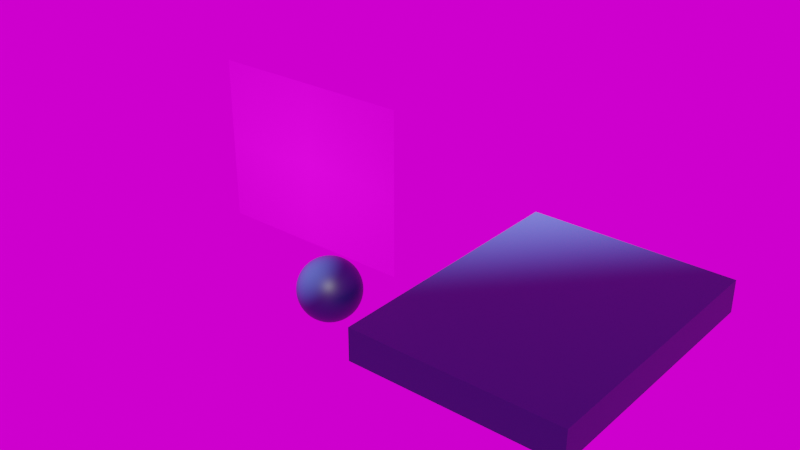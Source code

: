 # Source: 3_Gradient_Material.blend  (saved by Blender 3.5.10; exported with 4.5.12 LTS)
import bpy
from mathutils import Matrix  # noqa: F401  (used for matrix-valued properties, if any)

bpy.ops.wm.read_factory_settings(use_empty=True)
scene = bpy.context.scene
scene.name = 'Scene'

# ---- collections
col_collection = bpy.data.collections.new('Collection'); scene.collection.children.link(col_collection)

# ---- images (referenced by path relative to the original .blend; pixels are not part of the script)
import os
ASSET_DIR = os.environ.get("B2B_ASSET_DIR", "")  # directory of the original .blend (textures are referenced by path, not embedded)
HERE = os.path.dirname(os.path.abspath(__file__))  # packed textures are extracted next to this script under _unpacked/

def load_image(name, relpath, width, height, colorspace="sRGB"):
    """Load a texture the original file referenced (path relative to the .blend, or extracted next to this script)."""
    p = next((c for c in (os.path.join(HERE, relpath), os.path.join(ASSET_DIR, relpath)) if relpath and os.path.exists(c)), "")
    if p:
        img = bpy.data.images.load(p, check_existing=True)
        img.name = name
    else:  # same state as the original file: an image datablock whose file is absent (Cycles renders it pink)
        img = bpy.data.images.new(name, width, height)
        img.source = "FILE"
        img.filepath = "//" + (relpath or name)
    img.colorspace_settings.name = colorspace
    return img
img_abandoned_tank_farm_04_1k_hdr = load_image('abandoned_tank_farm_04_1k.hdr', 'abandoned_tank_farm_04_1k.hdr', 1024, 1024, 'Linear Rec.709')
img_1_gradient_material_png = load_image('1 Gradient Material.png', '1 Gradient Material.png', 1024, 1024, 'sRGB')

# ---- materials (node trees are filled in below, after node groups)
mat_gradient = bpy.data.materials.new('Gradient')
mat_1_gradient_material = bpy.data.materials.new('1 Gradient Material')
mat_1_gradient_material.surface_render_method = 'BLENDED'
mat_1_gradient_material.blend_method = 'BLEND'

# ---- node groups
ng_warmth_001 = bpy.data.node_groups.new('Warmth.001', 'ShaderNodeTree')
_s = ng_warmth_001.interface.new_socket(name='Image', in_out='OUTPUT', socket_type='NodeSocketColor')
_s = ng_warmth_001.interface.new_socket(name='Image', in_out='INPUT', socket_type='NodeSocketColor')
_s = ng_warmth_001.interface.new_socket(name='Temp', in_out='INPUT', socket_type='NodeSocketFloat')
_s.min_value = -100.0
_s.max_value = 100.0
_s = ng_warmth_001.interface.new_socket(name='Tint', in_out='INPUT', socket_type='NodeSocketFloat')
_s.min_value = -100.0
_s.max_value = 100.0
_N = ng_warmth_001.nodes; _L = ng_warmth_001.links
n0 = _N.new('NodeGroupOutput'); n0.name = 'Group Output'; n0.location = (1033, -158)
n1 = _N.new('ShaderNodeMath'); n1.name = 'Math.001'; n1.location = (407, -336)
n1.inputs[1].default_value = 1.0
n2 = _N.new('ShaderNodeSeparateXYZ'); n2.name = 'Separate XYZ'; n2.location = (408, -168)
n3 = _N.new('ShaderNodeMath'); n3.name = 'Math.002'; n3.location = (627, 85)
n3.operation = 'MULTIPLY'
n4 = _N.new('ShaderNodeMath'); n4.name = 'Math.003'; n4.location = (627, -91)
n4.operation = 'MULTIPLY'
n5 = _N.new('ShaderNodeMath'); n5.name = 'Math.004'; n5.location = (627, -240)
n5.operation = 'DIVIDE'
n6 = _N.new('ShaderNodeMath'); n6.name = 'Math.005'; n6.location = (214, -548)
n6.operation = 'DIVIDE'
n6.inputs[1].default_value = 150.0
n7 = _N.new('ShaderNodeMath'); n7.name = 'Math.006'; n7.location = (407, -529)
n7.inputs[1].default_value = 1.0
n8 = _N.new('ShaderNodeCombineXYZ'); n8.name = 'Combine XYZ'; n8.location = (808, -163)
n9 = _N.new('NodeGroupInput'); n9.name = 'Group Input'; n9.location = (-70, -478)
n10 = _N.new('ShaderNodeMath'); n10.name = 'Math'; n10.location = (214, -339)
n10.operation = 'DIVIDE'
n10.inputs[1].default_value = 150.0
_L.new(n9.outputs[1], n10.inputs[0])
_L.new(n10.outputs[0], n1.inputs[0])
_L.new(n1.outputs[0], n3.inputs[1])
_L.new(n1.outputs[0], n5.inputs[1])
_L.new(n9.outputs[2], n6.inputs[0])
_L.new(n6.outputs[0], n7.inputs[0])
_L.new(n7.outputs[0], n4.inputs[1])
_L.new(n9.outputs[0], n2.inputs[0])
_L.new(n2.outputs[0], n3.inputs[0])
_L.new(n2.outputs[1], n4.inputs[0])
_L.new(n2.outputs[2], n5.inputs[0])
_L.new(n3.outputs[0], n8.inputs[0])
_L.new(n4.outputs[0], n8.inputs[1])
_L.new(n5.outputs[0], n8.inputs[2])
_L.new(n8.outputs[0], n0.inputs[0])
n0.is_active_output = True
ng_abandoned_tank_farm_04 = bpy.data.node_groups.new('abandoned_tank_farm_04', 'ShaderNodeTree')
_s = ng_abandoned_tank_farm_04.interface.new_socket(name='Background', in_out='OUTPUT', socket_type='NodeSocketShader')
_s = ng_abandoned_tank_farm_04.interface.new_socket(name='Rotation', in_out='INPUT', socket_type='NodeSocketFloat')
_s.default_value = 17.7
_s.min_value = -1e+04
_s.max_value = 1e+04
_s = ng_abandoned_tank_farm_04.interface.new_socket(name='Strength (EVs)', in_out='INPUT', socket_type='NodeSocketFloat')
_s.min_value = -10.0
_s.max_value = 10.0
_s = ng_abandoned_tank_farm_04.interface.new_socket(name='Warmth', in_out='INPUT', socket_type='NodeSocketFloat')
_s.min_value = -100.0
_s.max_value = 100.0
_s = ng_abandoned_tank_farm_04.interface.new_socket(name='Tint', in_out='INPUT', socket_type='NodeSocketFloat')
_s.min_value = -100.0
_s.max_value = 100.0
_N = ng_abandoned_tank_farm_04.nodes; _L = ng_abandoned_tank_farm_04.links
n0 = _N.new('ShaderNodeMapping'); n0.name = 'HDRIHandler_ShaderNodeMapping'; n0.location = (-167, 154)
n1 = _N.new('ShaderNodeTexCoord'); n1.name = 'HDRIHandler_ShaderNodeTexCoord'; n1.location = (-373, 112)
n2 = _N.new('ShaderNodeCombineXYZ'); n2.name = 'Combine XYZ'; n2.location = (-371, -154)
n3 = _N.new('ShaderNodeTexEnvironment'); n3.name = 'HDRIHandler_ShaderNodeTexEnvironment'; n3.location = (53, 102)
n3.image = img_abandoned_tank_farm_04_1k_hdr
n4 = _N.new('ShaderNodeMath'); n4.name = 'Math'; n4.location = (-592, -106)
n4.operation = 'MULTIPLY'
n4.inputs[1].default_value = 0.01745
n5 = _N.new('ShaderNodeBackground'); n5.name = 'HDRIHandler_ShaderNodeBackground'; n5.location = (576, 84)
n6 = _N.new('NodeGroupOutput'); n6.name = 'Group Output'; n6.location = (766, 0)
n7 = _N.new('NodeGroupInput'); n7.name = 'Group Input'; n7.location = (-812, 0)
n8 = _N.new('ShaderNodeGroup'); n8.name = 'Group'; n8.location = (360, 100)
n8.node_tree = ng_warmth_001
n9 = _N.new('ShaderNodeMath'); n9.name = 'Math.001'; n9.location = (360, -100)
n9.operation = 'POWER'
n9.inputs[0].default_value = 2.0
_L.new(n5.outputs[0], n6.inputs[0])
_L.new(n1.outputs[0], n0.inputs[0])
_L.new(n0.outputs[0], n3.inputs[0])
_L.new(n8.outputs[0], n5.inputs[0])
_L.new(n2.outputs[0], n0.inputs[2])
_L.new(n4.outputs[0], n2.inputs[2])
_L.new(n9.outputs[0], n5.inputs[1])
_L.new(n7.outputs[0], n4.inputs[0])
_L.new(n3.outputs[0], n8.inputs[0])
_L.new(n7.outputs[2], n8.inputs[1])
_L.new(n7.outputs[3], n8.inputs[2])
_L.new(n7.outputs[1], n9.inputs[1])
n6.is_active_output = True

# ---- material node trees
mat_gradient.use_nodes = True; mat_gradient.node_tree.nodes.clear()
_N = mat_gradient.node_tree.nodes; _L = mat_gradient.node_tree.links
n0 = _N.new('ShaderNodeBsdfPrincipled'); n0.name = 'Principled BSDF'; n0.location = (10, 300)
n0.distribution = 'GGX'
n0.subsurface_method = 'RANDOM_WALK_SKIN'
n0.inputs[3].default_value = 1.45
n0.inputs[27].default_value = (0.0, 0.0, 0.0, 1.0)
n0.inputs[28].default_value = 1.0
n1 = _N.new('ShaderNodeOutputMaterial'); n1.name = 'Material Output'; n1.location = (300, 300)
n2 = _N.new('ShaderNodeTexCoord'); n2.name = 'Texture Coordinate'; n2.location = (-923, 159)
n3 = _N.new('ShaderNodeTexGradient'); n3.name = 'Gradient Texture'; n3.location = (-563, 199)
n4 = _N.new('ShaderNodeMapping'); n4.name = 'Mapping'; n4.location = (-743, 159)
n4.inputs[1].default_value = (-0.2, 0.1, 0.0)
n4.inputs[2].default_value = (2.281, 2.449, 0.562)
n5 = _N.new('ShaderNodeValToRGB'); n5.name = 'ColorRamp'; n5.location = (-346, 230)
n5.color_ramp.interpolation = 'EASE'
while len(n5.color_ramp.elements) > 1: n5.color_ramp.elements.remove(n5.color_ramp.elements[-1])
n5.color_ramp.elements[0].position = 0.0; n5.color_ramp.elements[0].color = (0.002389, 0.001216, 0.04751, 1.0)
_e = n5.color_ramp.elements.new(0.8668); _e.color = (0.104, 0.442, 1.0, 1.0)
_L.new(n0.outputs[0], n1.inputs[0])
_L.new(n4.outputs[0], n3.inputs[0])
_L.new(n2.outputs[0], n4.inputs[0])
_L.new(n3.outputs[0], n5.inputs[0])
_L.new(n5.outputs[0], n0.inputs[0])
n1.is_active_output = True
mat_1_gradient_material.use_nodes = True; mat_1_gradient_material.node_tree.nodes.clear()
_N = mat_1_gradient_material.node_tree.nodes; _L = mat_1_gradient_material.node_tree.links
n0 = _N.new('ShaderNodeOutputMaterial'); n0.name = 'Material Output'; n0.location = (300, 300)
n1 = _N.new('ShaderNodeTexImage'); n1.name = 'Image Texture'; n1.location = (-200, 300)
n1.image = img_1_gradient_material_png
n1.extension = 'CLIP'
n2 = _N.new('ShaderNodeBsdfPrincipled'); n2.name = 'Principled BSDF'; n2.location = (0, 300)
n2.distribution = 'GGX'
n2.subsurface_method = 'RANDOM_WALK_SKIN'
n2.inputs[3].default_value = 1.45
n2.inputs[27].default_value = (0.0, 0.0, 0.0, 1.0)
n2.inputs[28].default_value = 1.0
_L.new(n1.outputs[0], n2.inputs[0])
_L.new(n1.outputs[1], n2.inputs[4])
_L.new(n2.outputs[0], n0.inputs[0])
n0.is_active_output = True

# ---- world
world_abandoned_tank_farm_04 = bpy.data.worlds.new('abandoned_tank_farm_04'); scene.world = world_abandoned_tank_farm_04
world_abandoned_tank_farm_04.use_nodes = True; world_abandoned_tank_farm_04.node_tree.nodes.clear()
_N = world_abandoned_tank_farm_04.node_tree.nodes; _L = world_abandoned_tank_farm_04.node_tree.links
n0 = _N.new('ShaderNodeOutputWorld'); n0.name = 'World Output'; n0.location = (300, 300)
n1 = _N.new('ShaderNodeGroup'); n1.name = 'Group'; n1.location = (44, 313)
n1.width = 163
n1.node_tree = ng_abandoned_tank_farm_04
n1.inputs[0].default_value = 0.0
n1.inputs[1].default_value = 0.0
n1.inputs[2].default_value = 0.0
n1.inputs[3].default_value = 0.0
_L.new(n1.outputs[0], n0.inputs[0])
n0.is_active_output = True
world_abandoned_tank_farm_04.color = (0.05088, 0.05088, 0.05088)
world_abandoned_tank_farm_04.use_sun_shadow = False
world_abandoned_tank_farm_04.sun_shadow_jitter_overblur = 0.0

# ---- meshes
me_cube = bpy.data.meshes.new('Cube')
me_cube.from_pydata([(-2.108, -2.108, -2.108), (-2.108, -2.108, 2.108), (-2.108, 2.108, -2.108), (-2.108, 2.108, 2.108), (2.108, -2.108, -2.108), (2.108, -2.108, 2.108), (2.108, 2.108, -2.108), (2.108, 2.108, 2.108), (-2.581, -4.568e-13, -2.581), (-2.581, -2.581, 3.774e-12), (-2.581, -4.942e-13, 2.581), (-2.581, 2.581, 3.819e-12), (-1.318e-12, 2.581, -2.581), (-1.438e-12, 2.581, 2.581), (2.581, 2.581, 3.714e-12), (2.581, -3.931e-13, -2.581), (2.581, -4.119e-13, 2.581), (2.581, -2.581, 3.774e-12), (-9.585e-13, -2.581, -2.581), (-1.438e-12, -2.581, 2.581), (-1.438e-12, -4.68e-13, 3.651), (-1.318e-12, -4.418e-13, -3.651), (-1.318e-12, -3.651, 3.699e-12), (3.651, -4.044e-13, 3.669e-12), (-1.558e-12, 3.651, 3.669e-12), (-3.651, -5.279e-13, 3.789e-12), (-2.46, -1.106, -2.46), (-2.46, -2.46, 1.106), (-2.46, 1.106, 2.46), (-2.46, 2.46, -1.106), (-1.106, 2.46, -2.46), (1.106, 2.46, 2.46), (2.46, 2.46, -1.106), (2.46, 1.106, -2.46), (2.46, -1.106, 2.46), (2.46, -2.46, -1.106), (1.106, -2.46, -2.46), (-1.106, -2.46, 2.46), (-2.46, 1.106, -2.46), (-2.46, -2.46, -1.106), (-2.46, -1.106, 2.46), (-2.46, 2.46, 1.106), (1.106, 2.46, -2.46), (-1.106, 2.46, 2.46), (2.46, 2.46, 1.106), (2.46, -1.106, -2.46), (2.46, 1.106, 2.46), (2.46, -2.46, 1.106), (-1.106, -2.46, -2.46), (1.106, -2.46, 2.46), (-3.658e-08, -1.397, 3.373), (-3.569e-08, 1.397, 3.373), (1.397, -1.783e-08, 3.373), (-1.397, -2.052e-08, 3.373), (-3.659e-08, -1.397, -3.373), (-3.48e-08, 1.397, -3.373), (-1.397, -2.321e-08, -3.373), (1.397, -1.692e-08, -3.373), (-1.397, -3.373, 1.776e-09), (1.397, -3.373, 4.47e-09), (-3.837e-08, -3.373, -1.397), (-3.747e-08, -3.373, 1.397), (3.373, -1.397, 3.584e-09), (3.373, 1.397, 8.898e-10), (3.373, -1.072e-08, -1.397), (3.373, -1.251e-08, 1.397), (1.397, 3.373, 3.744e-12), (-1.397, 3.373, 3.669e-12), (-3.746e-08, 3.373, -1.397), (-3.746e-08, 3.373, 1.397), (-3.373, 1.397, 3.789e-12), (-3.373, -1.397, 3.744e-12), (-3.373, -2.321e-08, -1.397), (-3.373, -2.141e-08, 1.397), (-3.128, -1.319, 1.342), (-3.128, -1.319, -1.342), (-3.128, 1.319, -1.342), (-1.319, 3.128, 1.342), (-1.319, 3.128, -1.342), (1.319, 3.128, -1.342), (3.128, 1.319, 1.342), (3.128, 1.319, -1.342), (3.128, -1.319, -1.342), (1.319, -3.128, 1.342), (1.319, -3.128, -1.342), (-1.319, -3.128, -1.342), (1.342, 1.319, -3.128), (-1.342, 1.319, -3.128), (-1.342, -1.319, -3.128), (-1.342, 1.319, 3.128), (1.342, 1.319, 3.128), (1.342, -1.319, 3.128), (-1.342, -1.319, 3.128), (1.342, -1.319, -3.128), (-1.319, -3.128, 1.342), (3.128, -1.319, 1.342), (1.319, 3.128, 1.342), (-3.128, 1.319, 1.342), (-2.311, -1.626, -2.311), (-2.311, -2.311, 1.626), (-2.311, 1.626, 2.311), (-2.311, 2.311, -1.626), (-1.626, 2.311, -2.311), (1.626, 2.311, 2.311), (2.311, 2.311, -1.626), (2.311, 1.626, -2.311), (2.311, -1.626, 2.311), (2.311, -2.311, -1.626), (1.626, -2.311, -2.311), (-1.626, -2.311, 2.311), (-2.551, 0.5595, -2.551), (-2.551, -2.551, -0.5595), (-2.551, -0.5595, 2.551), (-2.551, 2.551, 0.5595), (0.5595, 2.551, -2.551), (-0.5595, 2.551, 2.551), (2.551, 2.551, 0.5595), (2.551, -0.5595, -2.551), (2.551, 0.5595, 2.551), (2.551, -2.551, 0.5595), (-0.5595, -2.551, -2.551), (0.5595, -2.551, 2.551), (-1.6e-08, -2.028, 3.035), (-1.16e-08, 0.7122, 3.581), (2.028, -1.27e-08, 3.035), (-0.7122, -1.526e-08, 3.581), (-1.593e-08, -2.028, -3.035), (-1.096e-08, 0.7122, -3.581), (-2.028, -1.677e-08, -3.035), (0.7122, -1.065e-08, -3.581), (-2.028, -3.035, -9.911e-09), (0.7122, -3.581, -7.077e-09), (-1.64e-08, -3.035, -2.028), (-1.205e-08, -3.581, 0.7122), (3.035, -2.028, -1.355e-08), (3.581, 0.7122, -2.491e-09), (3.035, -8.193e-09, -2.028), (3.581, -1.08e-08, 0.7122), (2.028, 3.035, -2.034e-10), (-0.7122, 3.581, -9.534e-09), (-1.018e-08, 3.035, -2.028), (-1.087e-08, 3.581, 0.7122), (-3.035, 2.028, -8.785e-09), (-3.581, -0.7122, -1.094e-08), (-3.035, -1.658e-08, -2.028), (-3.581, -1.39e-08, 0.7122), (-2.551, -0.5595, -2.551), (-2.551, -2.551, 0.5595), (-2.551, 0.5595, 2.551), (-2.551, 2.551, -0.5595), (-0.5595, 2.551, -2.551), (0.5595, 2.551, 2.551), (2.551, 2.551, -0.5595), (2.551, 0.5595, -2.551), (2.551, -0.5595, 2.551), (2.551, -2.551, -0.5595), (0.5595, -2.551, -2.551), (-0.5595, -2.551, 2.551), (-2.311, 1.626, -2.311), (-2.311, -2.311, -1.626), (-2.311, -1.626, 2.311), (-2.311, 2.311, 1.626), (1.626, 2.311, -2.311), (-1.626, 2.311, 2.311), (2.311, 2.311, 1.626), (2.311, -1.626, -2.311), (2.311, 1.626, 2.311), (2.311, -2.311, 1.626), (-1.626, -2.311, -2.311), (1.626, -2.311, 2.311), (-1.733e-08, -0.7122, 3.581), (-5.604e-09, 2.028, 3.035), (0.7122, -1.051e-08, 3.581), (-2.028, -1.837e-08, 3.035), (-1.561e-08, -0.7122, -3.581), (-6.785e-09, 2.028, -3.035), (-0.7122, -1.669e-08, -3.581), (2.028, -8.258e-09, -3.035), (-0.7122, -3.581, -8.085e-09), (2.028, -3.035, -1.235e-08), (-1.48e-08, -3.581, -0.7122), (-1.213e-08, -3.035, 2.028), (3.581, -0.7122, -6.939e-09), (3.035, 2.028, 1.752e-09), (3.581, -9.902e-09, -0.7122), (3.035, -1.213e-08, 2.028), (0.7122, 3.581, -6.465e-09), (-2.028, 3.035, -9.163e-09), (-1.308e-08, 3.581, -0.7122), (-6.459e-09, 3.035, 2.028), (-3.581, 0.7122, -9.914e-09), (-3.035, -2.028, -1.117e-08), (-3.581, -1.616e-08, -0.7122), (-3.035, -1.56e-08, 2.028), (-3.307, -0.6712, 1.393), (-2.843, -1.923, 1.245), (-3.309, -1.382, 0.6832), (-2.841, -1.233, 1.933), (-3.307, -0.6712, -1.393), (-2.843, -1.923, -1.245), (-2.841, -1.233, -1.933), (-3.309, -1.382, -0.6832), (-2.843, 1.923, -1.245), (-3.307, 0.6712, -1.393), (-2.841, 1.233, -1.933), (-3.309, 1.382, -0.6832), (-0.6712, 3.307, 1.393), (-1.923, 2.843, 1.245), (-1.382, 3.309, 0.6832), (-1.233, 2.841, 1.933), (-0.6712, 3.307, -1.393), (-1.923, 2.843, -1.245), (-1.233, 2.841, -1.933), (-1.382, 3.309, -0.6832), (1.923, 2.843, -1.245), (0.6712, 3.307, -1.393), (1.233, 2.841, -1.933), (1.382, 3.309, -0.6832), (3.307, 0.6712, 1.393), (2.843, 1.923, 1.245), (3.309, 1.382, 0.6832), (2.841, 1.233, 1.933), (3.307, 0.6712, -1.393), (2.843, 1.923, -1.245), (2.841, 1.233, -1.933), (3.309, 1.382, -0.6832), (2.843, -1.923, -1.245), (3.307, -0.6712, -1.393), (2.841, -1.233, -1.933), (3.309, -1.382, -0.6832), (0.6712, -3.307, 1.393), (1.923, -2.843, 1.245), (1.382, -3.309, 0.6832), (1.233, -2.841, 1.933), (0.6712, -3.307, -1.393), (1.923, -2.843, -1.245), (1.233, -2.841, -1.933), (1.382, -3.309, -0.6832), (-1.923, -2.843, -1.245), (-0.6712, -3.307, -1.393), (-1.233, -2.841, -1.933), (-1.382, -3.309, -0.6832), (1.393, 0.6712, -3.307), (1.245, 1.923, -2.843), (0.6832, 1.382, -3.309), (1.933, 1.233, -2.841), (-1.393, 0.6712, -3.307), (-1.245, 1.923, -2.843), (-1.933, 1.233, -2.841), (-0.6832, 1.382, -3.309), (-1.245, -1.923, -2.843), (-1.393, -0.6712, -3.307), (-1.933, -1.233, -2.841), (-0.6832, -1.382, -3.309), (-1.393, 0.6712, 3.307), (-1.245, 1.923, 2.843), (-0.6832, 1.382, 3.309), (-1.933, 1.233, 2.841), (1.393, 0.6712, 3.307), (1.245, 1.923, 2.843), (1.933, 1.233, 2.841), (0.6832, 1.382, 3.309), (1.245, -1.923, 2.843), (1.393, -0.6712, 3.307), (1.933, -1.233, 2.841), (0.6832, -1.382, 3.309), (-1.245, -1.923, 2.843), (-1.393, -0.6712, 3.307), (-0.6832, -1.382, 3.309), (-1.933, -1.233, 2.841), (1.245, -1.923, -2.843), (1.393, -0.6712, -3.307), (0.6832, -1.382, -3.309), (1.933, -1.233, -2.841), (-1.923, -2.843, 1.245), (-0.6712, -3.307, 1.393), (-1.382, -3.309, 0.6832), (-1.233, -2.841, 1.933), (2.843, -1.923, 1.245), (3.307, -0.6712, 1.393), (3.309, -1.382, 0.6832), (2.841, -1.233, 1.933), (1.923, 2.843, 1.245), (0.6712, 3.307, 1.393), (1.382, 3.309, 0.6832), (1.233, 2.841, 1.933), (-2.843, 1.923, 1.245), (-3.307, 0.6712, 1.393), (-3.309, 1.382, 0.6832), (-2.841, 1.233, 1.933), (-2.983, 0.6256, 2.01), (-3.511, 0.7042, 0.7107), (-2.985, 2.004, 0.6329), (0.6256, 2.983, 2.01), (0.7042, 3.511, 0.7107), (2.004, 2.985, 0.6329), (2.983, -0.6256, 2.01), (3.511, -0.7042, 0.7107), (2.985, -2.004, 0.6329), (-0.6256, -2.983, 2.01), (-0.7042, -3.511, 0.7107), (-2.004, -2.985, 0.6329), (2.01, -0.6256, -2.983), (0.7107, -0.7042, -3.511), (0.6329, -2.004, -2.985), (-2.01, -0.6256, 2.983), (-0.7107, -0.7042, 3.511), (-0.6329, -2.004, 2.985), (0.7107, -0.7042, 3.511), (2.01, -0.6256, 2.983), (1.806, -1.798, 2.614), (0.6329, 2.004, 2.985), (1.806, 1.798, 2.614), (2.01, 0.6256, 2.983), (-1.806, 1.798, 2.614), (-0.6329, 2.004, 2.985), (-0.7107, 0.7042, 3.511), (-0.7107, -0.7042, -3.511), (-2.01, -0.6256, -2.983), (-1.806, -1.798, -2.614), (-0.6329, 2.004, -2.985), (-1.806, 1.798, -2.614), (-2.01, 0.6256, -2.983), (1.806, 1.798, -2.614), (0.6329, 2.004, -2.985), (0.7107, 0.7042, -3.511), (-0.7042, -3.511, -0.7107), (-0.6256, -2.983, -2.01), (-1.798, -2.614, -1.806), (2.004, -2.985, -0.6329), (1.798, -2.614, -1.806), (0.6256, -2.983, -2.01), (1.798, -2.614, 1.806), (2.004, -2.985, 0.6329), (0.7042, -3.511, 0.7107), (3.511, -0.7042, -0.7107), (2.983, -0.6256, -2.01), (2.614, -1.798, -1.806), (2.985, 2.004, -0.6329), (2.614, 1.798, -1.806), (2.983, 0.6256, -2.01), (2.614, 1.798, 1.806), (2.985, 2.004, 0.6329), (3.511, 0.7042, 0.7107), (0.7042, 3.511, -0.7107), (0.6256, 2.983, -2.01), (1.798, 2.614, -1.806), (-2.004, 2.985, -0.6329), (-1.798, 2.614, -1.806), (-0.6256, 2.983, -2.01), (-1.798, 2.614, 1.806), (-2.004, 2.985, 0.6329), (-0.7042, 3.511, 0.7107), (-3.511, 0.7042, -0.7107), (-2.983, 0.6256, -2.01), (-2.614, 1.798, -1.806), (-2.985, -2.004, -0.6329), (-2.614, -1.798, -1.806), (-2.983, -0.6256, -2.01), (-2.614, -1.798, 1.806), (-2.985, -2.004, 0.6329), (-3.511, -0.7042, 0.7107), (-2.983, -0.6256, 2.01), (-3.511, -0.7042, -0.7107), (-2.985, 2.004, -0.6329), (-0.6256, 2.983, 2.01), (-0.7042, 3.511, -0.7107), (2.004, 2.985, -0.6329), (2.983, 0.6256, 2.01), (3.511, 0.7042, -0.7107), (2.985, -2.004, -0.6329), (0.6256, -2.983, 2.01), (0.7042, -3.511, -0.7107), (-2.004, -2.985, -0.6329), (2.01, 0.6256, -2.983), (-0.7107, 0.7042, -3.511), (-0.6329, -2.004, -2.985), (-2.01, 0.6256, 2.983), (0.7107, 0.7042, 3.511), (0.6329, -2.004, 2.985), (-1.806, -1.798, 2.614), (1.806, -1.798, -2.614), (-1.798, -2.614, 1.806), (2.614, -1.798, 1.806), (1.798, 2.614, 1.806), (-2.614, 1.798, 1.806), (-2.216, -1.872, -2.216), (-2.216, -2.216, 1.872), (-2.216, 1.872, 2.216), (-2.216, 2.216, -1.872), (-1.872, 2.216, -2.216), (1.872, 2.216, 2.216), (2.216, 2.216, -1.872), (2.216, 1.872, -2.216), (2.216, -1.872, 2.216), (2.216, -2.216, -1.872), (1.872, -2.216, -2.216), (-1.872, -2.216, 2.216), (-2.574, 0.2806, -2.574), (-2.574, -2.574, -0.2806), (-2.574, -0.2806, 2.574), (-2.574, 2.574, 0.2806), (0.2806, 2.574, -2.574), (-0.2806, 2.574, 2.574), (2.574, 2.574, 0.2806), (2.574, -0.2806, -2.574), (2.574, 0.2806, 2.574), (2.574, -2.574, 0.2806), (-0.2806, -2.574, -2.574), (0.2806, -2.574, 2.574), (-6.991e-09, -2.316, 2.822), (-4.773e-10, 0.3578, 3.633), (2.316, -7.448e-09, 2.822), (-0.3578, -6.891e-09, 3.633), (-4.954e-09, -2.316, -2.822), (-2.758e-09, 0.3578, -3.633), (-2.316, -8.044e-09, -2.822), (0.3578, -5.149e-09, -3.633), (-2.316, -2.822, -2.355e-09), (0.3578, -3.633, -4.177e-09), (-5.173e-09, -2.822, -2.316), (-4.23e-09, -3.633, 0.3578), (2.822, -2.316, -7.781e-09), (3.633, 0.3578, -4.747e-09), (2.822, -3.025e-09, -2.316), (3.633, -6.036e-09, 0.3578), (2.316, 2.822, 1.349e-09), (-0.3578, 3.633, -7.885e-09), (-1.877e-09, 2.822, -2.316), (-1.756e-09, 3.633, 0.3578), (-2.822, 2.316, -5.597e-09), (-3.633, -0.3578, -9.693e-09), (-2.822, -7.73e-09, -2.316), (-3.633, -5.313e-09, 0.3578), (-2.513, -0.8351, -2.513), (-2.513, -2.513, 0.8351), (-2.513, 0.8351, 2.513), (-2.513, 2.513, -0.8351), (-0.8351, 2.513, -2.513), (0.8351, 2.513, 2.513), (2.513, 2.513, -0.8351), (2.513, 0.8351, -2.513), (2.513, -0.8351, 2.513), (2.513, -2.513, -0.8351), (0.8351, -2.513, -2.513), (-0.8351, -2.513, 2.513), (-2.393, 1.37, -2.393), (-2.393, -2.393, -1.37), (-2.393, -1.37, 2.393), (-2.393, 2.393, 1.37), (1.37, 2.393, -2.393), (-1.37, 2.393, 2.393), (2.393, 2.393, 1.37), (2.393, -1.37, -2.393), (2.393, 1.37, 2.393), (2.393, -2.393, 1.37), (-1.37, -2.393, -2.393), (1.37, -2.393, 2.393), (-2.342e-08, -1.06, 3.494), (-1.687e-08, 1.721, 3.22), (1.06, -1.392e-08, 3.494), (-1.721, -1.692e-08, 3.22), (-2.097e-08, -1.06, -3.494), (-2.07e-08, 1.721, -3.22), (-1.06, -1.786e-08, -3.494), (1.721, -1.376e-08, -3.22), (-1.06, -3.494, -1.258e-09), (1.721, -3.22, -4.026e-09), (-2.322e-08, -3.494, -1.06), (-2.417e-08, -3.22, 1.721), (3.494, -1.06, -2.522e-09), (3.22, 1.721, -1.306e-09), (3.494, -9.508e-09, -1.06), (3.22, -1.251e-08, 1.721), (1.06, 3.494, -1.189e-09), (-1.721, 3.22, -8.932e-09), (-2.429e-08, 3.494, -1.06), (-1.926e-08, 3.22, 1.721), (-3.494, 1.06, -7.878e-09), (-3.22, -1.721, -7.503e-09), (-3.494, -1.798e-08, -1.06), (-3.22, -1.928e-08, 1.721), (-3.354, -0.337, 1.401), (-2.998, -1.628, 1.299), (-3.356, -1.396, 0.3431), (-2.997, -1.281, 1.644), (-3.354, -0.337, -1.401), (-2.998, -1.628, -1.299), (-2.662, -1.174, -2.206), (-3.233, -1.357, -1.017), (-2.663, 2.201, -1.18), (-3.232, 0.9995, -1.373), (-2.662, 1.174, -2.206), (-3.233, 1.357, -1.017), (-0.337, 3.354, 1.401), (-1.628, 2.998, 1.299), (-1.396, 3.356, 0.3431), (-1.281, 2.997, 1.644), (-0.337, 3.354, -1.401), (-1.628, 2.998, -1.299), (-1.174, 2.662, -2.206), (-1.357, 3.233, -1.017), (2.201, 2.663, -1.18), (0.9995, 3.232, -1.373), (1.174, 2.662, -2.206), (1.357, 3.233, -1.017), (3.354, 0.337, 1.401), (2.998, 1.628, 1.299), (3.356, 1.396, 0.3431), (2.997, 1.281, 1.644), (3.354, 0.337, -1.401), (2.998, 1.628, -1.299), (2.662, 1.174, -2.206), (3.233, 1.357, -1.017), (2.663, -2.201, -1.18), (3.232, -0.9995, -1.373), (2.662, -1.174, -2.206), (3.233, -1.357, -1.017), (0.337, -3.354, 1.401), (1.628, -2.998, 1.299), (1.396, -3.356, 0.3431), (1.281, -2.997, 1.644), (0.337, -3.354, -1.401), (1.628, -2.998, -1.299), (1.174, -2.662, -2.206), (1.357, -3.233, -1.017), (-2.201, -2.663, -1.18), (-0.9995, -3.232, -1.373), (-1.174, -2.662, -2.206), (-1.357, -3.233, -1.017), (1.401, 0.337, -3.354), (1.299, 1.628, -2.998), (0.3431, 1.396, -3.356), (1.644, 1.281, -2.997), (-1.401, 0.337, -3.354), (-1.299, 1.628, -2.998), (-2.206, 1.174, -2.662), (-1.017, 1.357, -3.233), (-1.18, -2.201, -2.663), (-1.373, -0.9995, -3.232), (-2.206, -1.174, -2.662), (-1.017, -1.357, -3.233), (-1.401, 0.337, 3.354), (-1.299, 1.628, 2.998), (-0.3431, 1.396, 3.356), (-1.644, 1.281, 2.997), (1.401, 0.337, 3.354), (1.299, 1.628, 2.998), (2.206, 1.174, 2.662), (1.017, 1.357, 3.233), (1.18, -2.201, 2.663), (1.373, -0.9995, 3.232), (2.206, -1.174, 2.662), (1.017, -1.357, 3.233), (-1.18, -2.201, 2.663), (-1.373, -0.9995, 3.232), (-0.3431, -1.396, 3.356), (-1.644, -1.281, 2.997), (1.18, -2.201, -2.663), (1.373, -0.9995, -3.232), (0.3431, -1.396, -3.356), (1.644, -1.281, -2.997), (-2.201, -2.663, 1.18), (-0.9995, -3.232, 1.373), (-1.396, -3.356, 0.3431), (-1.281, -2.997, 1.644), (2.663, -2.201, 1.18), (3.232, -0.9995, 1.373), (3.356, -1.396, 0.3431), (2.997, -1.281, 1.644), (2.201, 2.663, 1.18), (0.9995, 3.232, 1.373), (1.396, 3.356, 0.3431), (1.281, 2.997, 1.644), (-2.663, 2.201, 1.18), (-3.232, 0.9995, 1.373), (-3.356, 1.396, 0.3431), (-2.997, 1.281, 1.644), (-2.393, -1.37, -2.393), (-2.393, -2.393, 1.37), (-2.393, 1.37, 2.393), (-2.393, 2.393, -1.37), (-1.37, 2.393, -2.393), (1.37, 2.393, 2.393), (2.393, 2.393, -1.37), (2.393, 1.37, -2.393), (2.393, -1.37, 2.393), (2.393, -2.393, -1.37), (1.37, -2.393, -2.393), (-1.37, -2.393, 2.393), (-2.513, 0.8351, -2.513), (-2.513, -2.513, -0.8351), (-2.513, -0.8351, 2.513), (-2.513, 2.513, 0.8351), (0.8351, 2.513, -2.513), (-0.8351, 2.513, 2.513), (2.513, 2.513, 0.8351), (2.513, -0.8351, -2.513), (2.513, 0.8351, 2.513), (2.513, -2.513, 0.8351), (-0.8351, -2.513, -2.513), (0.8351, -2.513, 2.513), (-2.463e-08, -1.721, 3.22), (-2.014e-08, 1.06, 3.494), (1.721, -1.536e-08, 3.22), (-1.06, -1.57e-08, 3.494), (-2.267e-08, -1.721, -3.22), (-2.319e-08, 1.06, -3.494), (-1.721, -1.921e-08, -3.22), (1.06, -1.538e-08, -3.494), (-1.721, -3.22, -8.41e-10), (1.06, -3.494, -1.573e-09), (-2.442e-08, -3.22, -1.721), (-2.361e-08, -3.494, 1.06), (3.22, -1.721, -5.363e-09), (3.494, 1.06, -3.747e-09), (3.22, -8.522e-09, -1.721), (3.494, -1.185e-08, 1.06), (1.721, 3.22, 2.689e-09), (-1.06, 3.494, -8.126e-09), (-2.205e-08, 3.22, -1.721), (-2.079e-08, 3.494, 1.06), (-3.22, 1.721, -5.099e-09), (-3.494, -1.06, -8.271e-09), (-3.22, -1.91e-08, -1.721), (-3.494, -1.758e-08, 1.06), (-2.574, -0.2806, -2.574), (-2.574, -2.574, 0.2806), (-2.574, 0.2806, 2.574), (-2.574, 2.574, -0.2806), (-0.2806, 2.574, -2.574), (0.2806, 2.574, 2.574), (2.574, 2.574, -0.2806), (2.574, 0.2806, -2.574), (2.574, -0.2806, 2.574), (2.574, -2.574, -0.2806), (0.2806, -2.574, -2.574), (-0.2806, -2.574, 2.574), (-2.216, 1.872, -2.216), (-2.216, -2.216, -1.872), (-2.216, -1.872, 2.216), (-2.216, 2.216, 1.872), (1.872, 2.216, -2.216), (-1.872, 2.216, 2.216), (2.216, 2.216, 1.872), (2.216, -1.872, -2.216), (2.216, 1.872, 2.216), (2.216, -2.216, 1.872), (-1.872, -2.216, -2.216), (1.872, -2.216, 2.216), (-3.07e-09, -0.3578, 3.633), (2.494e-09, 2.316, 2.822), (0.3578, -5.213e-09, 3.633), (-2.316, -7.819e-09, 2.822), (-2.465e-09, -0.3578, -3.633), (-7.462e-10, 2.316, -2.822), (-0.3578, -6.227e-09, -3.633), (2.316, -3.638e-09, -2.822), (-0.3578, -3.633, -3.794e-09), (2.316, -2.822, -7.006e-09), (-4.505e-09, -3.633, -0.3578), (-5.45e-09, -2.822, 2.316), (3.633, -0.3578, -6.169e-09), (2.822, 2.316, -2.954e-10), (3.633, -4.995e-09, -0.3578), (2.822, -7.13e-09, 2.316), (0.3578, 3.633, -4.239e-09), (-2.316, 2.822, -8.561e-09), (-4.421e-09, 3.633, -0.3578), (9.687e-10, 2.822, 2.316), (-3.633, 0.3578, -9.646e-09), (-2.822, -2.316, -5.784e-09), (-3.633, -5.684e-09, -0.3578), (-2.822, -7.963e-09, 2.316), (-3.232, -0.9995, 1.373), (-2.663, -2.201, 1.18), (-3.233, -1.357, 1.017), (-2.662, -1.174, 2.206), (-3.232, -0.9995, -1.373), (-2.663, -2.201, -1.18), (-2.997, -1.281, -1.644), (-3.356, -1.396, -0.3431), (-2.998, 1.628, -1.299), (-3.354, 0.337, -1.401), (-2.997, 1.281, -1.644), (-3.356, 1.396, -0.3431), (-0.9995, 3.232, 1.373), (-2.201, 2.663, 1.18), (-1.357, 3.233, 1.017), (-1.174, 2.662, 2.206), (-0.9995, 3.232, -1.373), (-2.201, 2.663, -1.18), (-1.281, 2.997, -1.644), (-1.396, 3.356, -0.3431), (1.628, 2.998, -1.299), (0.337, 3.354, -1.401), (1.281, 2.997, -1.644), (1.396, 3.356, -0.3431), (3.232, 0.9995, 1.373), (2.663, 2.201, 1.18), (3.233, 1.357, 1.017), (2.662, 1.174, 2.206), (3.232, 0.9995, -1.373), (2.663, 2.201, -1.18), (2.997, 1.281, -1.644), (3.356, 1.396, -0.3431), (2.998, -1.628, -1.299), (3.354, -0.337, -1.401), (2.997, -1.281, -1.644), (3.356, -1.396, -0.3431), (0.9995, -3.232, 1.373), (2.201, -2.663, 1.18), (1.357, -3.233, 1.017), (1.174, -2.662, 2.206), (0.9995, -3.232, -1.373), (2.201, -2.663, -1.18), (1.281, -2.997, -1.644), (1.396, -3.356, -0.3431), (-1.628, -2.998, -1.299), (-0.337, -3.354, -1.401), (-1.281, -2.997, -1.644), (-1.396, -3.356, -0.3431), (1.373, 0.9995, -3.232), (1.18, 2.201, -2.663), (1.017, 1.357, -3.233), (2.206, 1.174, -2.662), (-1.373, 0.9995, -3.232), (-1.18, 2.201, -2.663), (-1.644, 1.281, -2.997), (-0.3431, 1.396, -3.356), (-1.299, -1.628, -2.998), (-1.401, -0.337, -3.354), (-1.644, -1.281, -2.997), (-0.3431, -1.396, -3.356), (-1.373, 0.9995, 3.232), (-1.18, 2.201, 2.663), (-1.017, 1.357, 3.233), (-2.206, 1.174, 2.662), (1.373, 0.9995, 3.232), (1.18, 2.201, 2.663), (1.644, 1.281, 2.997), (0.3431, 1.396, 3.356), (1.299, -1.628, 2.998), (1.401, -0.337, 3.354), (1.644, -1.281, 2.997), (0.3431, -1.396, 3.356), (-1.299, -1.628, 2.998), (-1.401, -0.337, 3.354), (-1.017, -1.357, 3.233), (-2.206, -1.174, 2.662), (1.299, -1.628, -2.998), (1.401, -0.337, -3.354), (1.017, -1.357, -3.233), (2.206, -1.174, -2.662), (-1.628, -2.998, 1.299), (-0.337, -3.354, 1.401), (-1.357, -3.233, 1.017), (-1.174, -2.662, 2.206), (2.998, -1.628, 1.299), (3.354, -0.337, 1.401), (3.233, -1.357, 1.017), (2.662, -1.174, 2.206), (1.628, 2.998, 1.299), (0.337, 3.354, 1.401), (1.357, 3.233, 1.017), (1.174, 2.662, 2.206), (-2.998, 1.628, 1.299), (-3.354, 0.337, 1.401), (-3.233, 1.357, 1.017), (-2.662, 1.174, 2.206), (-2.923, 0.9326, 1.979), (-3.02, 0.314, 2.027), (-3.159, 0.6514, 1.709), (-2.779, 0.5953, 2.291), (-3.426, 1.048, 0.7002), (-3.563, 0.3538, 0.7148), (-3.563, 0.7116, 0.357), (-3.425, 0.691, 1.057), (-2.781, 2.288, 0.599), (-3.162, 1.701, 0.6611), (-3.022, 2.024, 0.3177), (-2.925, 1.971, 0.9425), (0.9326, 2.923, 1.979), (0.314, 3.02, 2.027), (0.6514, 3.159, 1.709), (0.5953, 2.779, 2.291), (1.048, 3.426, 0.7002), (0.3538, 3.563, 0.7148), (0.7116, 3.563, 0.357), (0.691, 3.425, 1.057), (2.288, 2.781, 0.599), (1.701, 3.162, 0.6611), (2.024, 3.022, 0.3177), (1.971, 2.925, 0.9425), (2.923, -0.9326, 1.979), (3.02, -0.314, 2.027), (3.159, -0.6514, 1.709), (2.779, -0.5953, 2.291), (3.426, -1.048, 0.7002), (3.563, -0.3538, 0.7148), (3.563, -0.7116, 0.357), (3.425, -0.691, 1.057), (2.781, -2.288, 0.599), (3.162, -1.701, 0.6611), (3.022, -2.024, 0.3177), (2.925, -1.971, 0.9425), (-0.9326, -2.923, 1.979), (-0.314, -3.02, 2.027), (-0.6514, -3.159, 1.709), (-0.5953, -2.779, 2.291), (-1.048, -3.426, 0.7002), (-0.3538, -3.563, 0.7148), (-0.7116, -3.563, 0.357), (-0.691, -3.425, 1.057), (-2.288, -2.781, 0.599), (-1.701, -3.162, 0.6611), (-2.024, -3.022, 0.3177), (-1.971, -2.925, 0.9425), (1.979, -0.9326, -2.923), (2.027, -0.314, -3.02), (1.709, -0.6514, -3.159), (2.291, -0.5953, -2.779), (0.7002, -1.048, -3.426), (0.7148, -0.3538, -3.563), (0.357, -0.7116, -3.563), (1.057, -0.691, -3.425), (0.599, -2.288, -2.781), (0.6611, -1.701, -3.162), (0.3177, -2.024, -3.022), (0.9425, -1.971, -2.925), (-1.979, -0.9326, 2.923), (-2.027, -0.314, 3.02), (-1.709, -0.6514, 3.159), (-2.291, -0.5953, 2.779), (-0.7002, -1.048, 3.426), (-0.7148, -0.3538, 3.563), (-0.357, -0.7116, 3.563), (-1.057, -0.691, 3.425), (-0.599, -2.288, 2.781), (-0.6611, -1.701, 3.162), (-0.3177, -2.024, 3.022), (-0.9425, -1.971, 2.925), (0.7002, -1.048, 3.426), (0.7148, -0.3538, 3.563), (1.057, -0.691, 3.425), (0.357, -0.7116, 3.563), (1.979, -0.9326, 2.923), (2.027, -0.314, 3.02), (2.291, -0.5953, 2.779), (1.709, -0.6514, 3.159), (1.722, -2.062, 2.472), (1.876, -1.521, 2.738), (2.066, -1.718, 2.472), (1.531, -1.867, 2.738), (0.6611, 1.701, 3.162), (0.599, 2.288, 2.781), (0.9425, 1.971, 2.925), (0.3177, 2.024, 3.022), (1.876, 1.521, 2.738), (1.722, 2.062, 2.472), (2.066, 1.718, 2.472), (1.531, 1.867, 2.738), (2.027, 0.314, 3.02), (1.979, 0.9326, 2.923), (2.291, 0.5953, 2.779), (1.709, 0.6514, 3.159), (-1.876, 1.521, 2.738), (-1.722, 2.062, 2.472), (-1.531, 1.867, 2.738), (-2.066, 1.718, 2.472), (-0.6611, 1.701, 3.162), (-0.599, 2.288, 2.781), (-0.3177, 2.024, 3.022), (-0.9425, 1.971, 2.925), (-0.7148, 0.3538, 3.563), (-0.7002, 1.048, 3.426), (-0.357, 0.7116, 3.563), (-1.057, 0.691, 3.425), (-0.7002, -1.048, -3.426), (-0.7148, -0.3538, -3.563), (-1.057, -0.691, -3.425), (-0.357, -0.7116, -3.563), (-1.979, -0.9326, -2.923), (-2.027, -0.314, -3.02), (-2.291, -0.5953, -2.779), (-1.709, -0.6514, -3.159), (-1.722, -2.062, -2.472), (-1.876, -1.521, -2.738), (-2.066, -1.718, -2.472), (-1.531, -1.867, -2.738), (-0.6611, 1.701, -3.162), (-0.599, 2.288, -2.781), (-0.9425, 1.971, -2.925), (-0.3177, 2.024, -3.022), (-1.876, 1.521, -2.738), (-1.722, 2.062, -2.472), (-2.066, 1.718, -2.472), (-1.531, 1.867, -2.738), (-2.027, 0.314, -3.02), (-1.979, 0.9326, -2.923), (-2.291, 0.5953, -2.779), (-1.709, 0.6514, -3.159), (1.876, 1.521, -2.738), (1.722, 2.062, -2.472), (1.531, 1.867, -2.738), (2.066, 1.718, -2.472), (0.6611, 1.701, -3.162), (0.599, 2.288, -2.781), (0.3177, 2.024, -3.022), (0.9425, 1.971, -2.925), (0.7148, 0.3538, -3.563), (0.7002, 1.048, -3.426), (0.357, 0.7116, -3.563), (1.057, 0.691, -3.425), (-1.048, -3.426, -0.7002), (-0.3538, -3.563, -0.7148), (-0.691, -3.425, -1.057), (-0.7116, -3.563, -0.357), (-0.9326, -2.923, -1.979), (-0.314, -3.02, -2.027), (-0.5953, -2.779, -2.291), (-0.6514, -3.159, -1.709), (-2.062, -2.472, -1.722), (-1.521, -2.738, -1.876), (-1.718, -2.472, -2.066), (-1.867, -2.738, -1.531), (1.701, -3.162, -0.6611), (2.288, -2.781, -0.599), (1.971, -2.925, -0.9426), (2.024, -3.022, -0.3177), (1.521, -2.738, -1.876), (2.062, -2.472, -1.722), (1.718, -2.472, -2.066), (1.867, -2.738, -1.531), (0.314, -3.02, -2.027), (0.9326, -2.923, -1.979), (0.5953, -2.779, -2.291), (0.6514, -3.159, -1.709), (1.521, -2.738, 1.876), (2.062, -2.472, 1.722), (1.867, -2.738, 1.531), (1.718, -2.472, 2.066), (1.701, -3.162, 0.6611), (2.288, -2.781, 0.599), (2.024, -3.022, 0.3177), (1.971, -2.925, 0.9425), (0.3538, -3.563, 0.7148), (1.048, -3.426, 0.7002), (0.7116, -3.563, 0.357), (0.691, -3.425, 1.057), (3.426, -1.048, -0.7002), (3.563, -0.3538, -0.7148), (3.425, -0.691, -1.057), (3.563, -0.7116, -0.357), (2.923, -0.9326, -1.979), (3.02, -0.314, -2.027), (2.779, -0.5953, -2.291), (3.159, -0.6514, -1.709), (2.472, -2.062, -1.722), (2.738, -1.521, -1.876), (2.472, -1.718, -2.066), (2.738, -1.867, -1.531), (3.162, 1.701, -0.6611), (2.781, 2.288, -0.599), (2.925, 1.971, -0.9425), (3.022, 2.024, -0.3177), (2.738, 1.521, -1.876), (2.472, 2.062, -1.722), (2.472, 1.718, -2.066), (2.738, 1.867, -1.531), (3.02, 0.314, -2.027), (2.923, 0.9326, -1.979), (2.779, 0.5953, -2.291), (3.159, 0.6514, -1.709), (2.738, 1.521, 1.876), (2.472, 2.062, 1.722), (2.738, 1.867, 1.531), (2.472, 1.718, 2.066), (3.162, 1.701, 0.6611), (2.781, 2.288, 0.599), (3.022, 2.024, 0.3177), (2.925, 1.971, 0.9425), (3.563, 0.3538, 0.7148), (3.426, 1.048, 0.7002), (3.563, 0.7116, 0.357), (3.425, 0.691, 1.057), (1.048, 3.426, -0.7002), (0.3538, 3.563, -0.7148), (0.691, 3.425, -1.057), (0.7116, 3.563, -0.357), (0.9326, 2.923, -1.979), (0.314, 3.02, -2.027), (0.5953, 2.779, -2.291), (0.6514, 3.159, -1.709), (2.062, 2.472, -1.722), (1.521, 2.738, -1.876), (1.718, 2.472, -2.066), (1.867, 2.738, -1.531), (-1.701, 3.162, -0.6611), (-2.288, 2.781, -0.599), (-1.971, 2.925, -0.9425), (-2.024, 3.022, -0.3177), (-1.521, 2.738, -1.876), (-2.062, 2.472, -1.722), (-1.718, 2.472, -2.066), (-1.867, 2.738, -1.531), (-0.314, 3.02, -2.027), (-0.9326, 2.923, -1.979), (-0.5953, 2.779, -2.291), (-0.6514, 3.159, -1.709), (-1.521, 2.738, 1.876), (-2.062, 2.472, 1.722), (-1.867, 2.738, 1.531), (-1.718, 2.472, 2.066), (-1.701, 3.162, 0.6611), (-2.288, 2.781, 0.599), (-2.024, 3.022, 0.3177), (-1.971, 2.925, 0.9425), (-0.3538, 3.563, 0.7148), (-1.048, 3.426, 0.7002), (-0.7116, 3.563, 0.357), (-0.691, 3.425, 1.057), (-3.426, 1.048, -0.7002), (-3.563, 0.3538, -0.7148), (-3.425, 0.691, -1.057), (-3.563, 0.7116, -0.357), (-2.923, 0.9326, -1.979), (-3.02, 0.314, -2.027), (-2.779, 0.5953, -2.291), (-3.159, 0.6514, -1.709), (-2.472, 2.062, -1.722), (-2.738, 1.521, -1.876), (-2.472, 1.718, -2.066), (-2.738, 1.867, -1.531), (-3.162, -1.701, -0.6611), (-2.781, -2.288, -0.599), (-2.925, -1.971, -0.9425), (-3.022, -2.024, -0.3177), (-2.738, -1.521, -1.876), (-2.472, -2.062, -1.722), (-2.472, -1.718, -2.066), (-2.738, -1.867, -1.531), (-3.02, -0.314, -2.027), (-2.923, -0.9326, -1.979), (-2.779, -0.5953, -2.291), (-3.159, -0.6514, -1.709), (-2.738, -1.521, 1.876), (-2.472, -2.062, 1.722), (-2.738, -1.867, 1.531), (-2.472, -1.718, 2.066), (-3.162, -1.701, 0.6611), (-2.781, -2.288, 0.599), (-3.022, -2.024, 0.3177), (-2.925, -1.971, 0.9425), (-3.563, -0.3538, 0.7148), (-3.426, -1.048, 0.7002), (-3.563, -0.7116, 0.357), (-3.425, -0.691, 1.057), (-3.02, -0.314, 2.027), (-2.923, -0.9326, 1.979), (-3.159, -0.6514, 1.709), (-2.779, -0.5953, 2.291), (-3.563, -0.3538, -0.7148), (-3.426, -1.048, -0.7002), (-3.425, -0.691, -1.057), (-3.563, -0.7116, -0.357), (-2.781, 2.288, -0.599), (-3.162, 1.701, -0.6611), (-2.925, 1.971, -0.9425), (-3.022, 2.024, -0.3177), (-0.314, 3.02, 2.027), (-0.9326, 2.923, 1.979), (-0.6514, 3.159, 1.709), (-0.5953, 2.779, 2.291), (-0.3538, 3.563, -0.7148), (-1.048, 3.426, -0.7002), (-0.691, 3.425, -1.057), (-0.7116, 3.563, -0.357), (2.288, 2.781, -0.599), (1.701, 3.162, -0.6611), (1.971, 2.925, -0.9425), (2.024, 3.022, -0.3177), (3.02, 0.314, 2.027), (2.923, 0.9326, 1.979), (3.159, 0.6514, 1.709), (2.779, 0.5953, 2.291), (3.563, 0.3538, -0.7148), (3.426, 1.048, -0.7002), (3.425, 0.691, -1.057), (3.563, 0.7116, -0.357), (2.781, -2.288, -0.599), (3.162, -1.701, -0.6611), (2.925, -1.971, -0.9426), (3.022, -2.024, -0.3177), (0.314, -3.02, 2.027), (0.9326, -2.923, 1.979), (0.6514, -3.159, 1.709), (0.5953, -2.779, 2.291), (0.3538, -3.563, -0.7148), (1.048, -3.426, -0.7002), (0.691, -3.425, -1.057), (0.7116, -3.563, -0.357), (-2.288, -2.781, -0.599), (-1.701, -3.162, -0.6611), (-1.971, -2.925, -0.9425), (-2.024, -3.022, -0.3177), (2.027, 0.314, -3.02), (1.979, 0.9326, -2.923), (1.709, 0.6514, -3.159), (2.291, 0.5953, -2.779), (-0.7148, 0.3538, -3.563), (-0.7002, 1.048, -3.426), (-1.057, 0.691, -3.425), (-0.357, 0.7116, -3.563), (-0.599, -2.288, -2.781), (-0.6611, -1.701, -3.162), (-0.9425, -1.971, -2.925), (-0.3177, -2.024, -3.022), (-2.027, 0.314, 3.02), (-1.979, 0.9326, 2.923), (-1.709, 0.6514, 3.159), (-2.291, 0.5953, 2.779), (0.7148, 0.3538, 3.563), (0.7002, 1.048, 3.426), (1.057, 0.691, 3.425), (0.357, 0.7116, 3.563), (0.599, -2.288, 2.781), (0.6611, -1.701, 3.162), (0.9425, -1.971, 2.925), (0.3177, -2.024, 3.022), (-1.722, -2.062, 2.472), (-1.876, -1.521, 2.738), (-1.531, -1.867, 2.738), (-2.066, -1.718, 2.472), (1.722, -2.062, -2.472), (1.876, -1.521, -2.738), (1.531, -1.867, -2.738), (2.066, -1.718, -2.472), (-2.062, -2.472, 1.722), (-1.521, -2.738, 1.876), (-1.867, -2.738, 1.531), (-1.718, -2.472, 2.066), (2.472, -2.062, 1.722), (2.738, -1.521, 1.876), (2.738, -1.867, 1.531), (2.472, -1.718, 2.066), (2.062, 2.472, 1.722), (1.521, 2.738, 1.876), (1.867, 2.738, 1.531), (1.718, 2.472, 2.066), (-2.472, 2.062, 1.722), (-2.738, 1.521, 1.876), (-2.738, 1.867, 1.531), (-2.472, 1.718, 2.066), (-2.575, 1.451, 2.143), (-2.879, 1.58, 1.594), (-2.576, 2.138, 1.456), (1.451, 2.575, 2.143), (1.58, 2.879, 1.594), (2.138, 2.576, 1.456), (2.575, -1.451, 2.143), (2.879, -1.58, 1.594), (2.576, -2.138, 1.456), (-1.451, -2.575, 2.143), (-1.58, -2.879, 1.594), (-2.138, -2.576, 1.456), (2.143, -1.451, -2.575), (1.594, -1.58, -2.879), (1.456, -2.138, -2.576), (-2.143, -1.451, 2.575), (-1.594, -1.58, 2.879), (-1.456, -2.138, 2.576), (0.332, -1.718, 3.204), (0.9843, -1.671, 3.093), (0.8928, -2.252, 2.731), (0.3518, 1.059, 3.476), (1.042, 1.028, 3.344), (1.063, 0.3471, 3.475), (-2.256, 0.8877, 2.73), (-1.684, 0.9702, 3.091), (-1.722, 0.327, 3.202), (-0.332, -1.718, -3.204), (-0.9843, -1.671, -3.093), (-0.8928, -2.252, -2.731), (-0.3518, 1.059, -3.476), (-1.042, 1.028, -3.344), (-1.063, 0.3471, -3.475), (2.256, 0.8877, -2.73), (1.684, 0.9702, -3.091), (1.722, 0.327, -3.202), (-1.718, -3.204, -0.332), (-1.671, -3.093, -0.9843), (-2.252, -2.731, -0.8928), (1.059, -3.476, -0.3518), (1.028, -3.344, -1.042), (0.3471, -3.475, -1.063), (0.8877, -2.73, 2.256), (0.9702, -3.091, 1.684), (0.327, -3.202, 1.722), (3.204, -1.718, -0.332), (3.093, -1.671, -0.9843), (2.731, -2.252, -0.8928), (3.476, 1.059, -0.3518), (3.344, 1.028, -1.042), (3.475, 0.3471, -1.063), (2.73, 0.8877, 2.256), (3.091, 0.9702, 1.684), (3.202, 0.327, 1.722), (1.718, 3.204, -0.332), (1.671, 3.093, -0.9843), (2.252, 2.731, -0.8928), (-1.059, 3.476, -0.3518), (-1.028, 3.344, -1.042), (-0.3471, 3.475, -1.063), (-0.8877, 2.73, 2.256), (-0.9702, 3.091, 1.684), (-0.327, 3.202, 1.722), (-3.204, 1.718, -0.332), (-3.093, 1.671, -0.9843), (-2.731, 2.252, -0.8928), (-3.476, -1.059, -0.3518), (-3.344, -1.028, -1.042), (-3.475, -0.3471, -1.063), (-2.73, -0.8877, 2.256), (-3.091, -0.9702, 1.684), (-3.202, -0.327, 1.722), (-3.344, -1.028, 1.042), (-3.476, -1.059, 0.3518), (-3.615, -0.3575, 0.3592), (-2.731, -2.252, 0.8928), (-2.811, -2.31, 0.3006), (-3.204, -1.718, 0.332), (-2.352, -1.974, 1.976), (-2.576, -2.138, 1.456), (-2.879, -1.58, 1.594), (-3.091, -0.9702, -1.684), (-2.73, -0.8877, -2.256), (-2.81, -0.2986, -2.311), (-2.576, -2.138, -1.456), (-2.352, -1.974, -1.976), (-2.575, -1.451, -2.143), (-2.811, -2.31, -0.3006), (-2.731, -2.252, -0.8928), (-3.093, -1.671, -0.9843), (-2.879, 1.58, -1.594), (-2.575, 1.451, -2.143), (-2.352, 1.974, -1.976), (-3.202, 0.327, -1.722), (-2.81, 0.2986, -2.311), (-2.73, 0.8877, -2.256), (-3.615, 0.3575, -0.3592), (-3.475, 0.3471, -1.063), (-3.344, 1.028, -1.042), (-1.028, 3.344, 1.042), (-1.059, 3.476, 0.3518), (-0.3575, 3.615, 0.3592), (-2.252, 2.731, 0.8928), (-2.31, 2.811, 0.3006), (-1.718, 3.204, 0.332), (-1.974, 2.352, 1.976), (-2.138, 2.576, 1.456), (-1.58, 2.879, 1.594), (-0.9702, 3.091, -1.684), (-0.8877, 2.73, -2.256), (-0.2986, 2.81, -2.311), (-2.138, 2.576, -1.456), (-1.974, 2.352, -1.976), (-1.451, 2.575, -2.143), (-2.31, 2.811, -0.3006), (-2.252, 2.731, -0.8928), (-1.671, 3.093, -0.9843), (1.58, 2.879, -1.594), (1.451, 2.575, -2.143), (1.974, 2.352, -1.976), (0.327, 3.202, -1.722), (0.2986, 2.81, -2.311), (0.8877, 2.73, -2.256), (0.3575, 3.615, -0.3592), (0.3471, 3.475, -1.063), (1.028, 3.344, -1.042), (3.344, 1.028, 1.042), (3.476, 1.059, 0.3518), (3.615, 0.3575, 0.3592), (2.731, 2.252, 0.8928), (2.811, 2.31, 0.3006), (3.204, 1.718, 0.332), (2.352, 1.974, 1.976), (2.576, 2.138, 1.456), (2.879, 1.58, 1.594), (3.091, 0.9702, -1.684), (2.73, 0.8877, -2.256), (2.81, 0.2986, -2.311), (2.576, 2.138, -1.456), (2.352, 1.974, -1.976), (2.575, 1.451, -2.143), (2.811, 2.31, -0.3006), (2.731, 2.252, -0.8928), (3.093, 1.671, -0.9843), (2.879, -1.58, -1.594), (2.575, -1.451, -2.143), (2.352, -1.974, -1.976), (3.202, -0.327, -1.722), (2.81, -0.2986, -2.311), (2.73, -0.8877, -2.256), (3.615, -0.3575, -0.3592), (3.475, -0.3471, -1.063), (3.344, -1.028, -1.042), (1.028, -3.344, 1.042), (1.059, -3.476, 0.3518), (0.3575, -3.615, 0.3592), (2.252, -2.731, 0.8928), (2.31, -2.811, 0.3006), (1.718, -3.204, 0.332), (1.974, -2.352, 1.976), (2.138, -2.576, 1.456), (1.58, -2.879, 1.594), (0.9702, -3.091, -1.684), (0.8877, -2.73, -2.256), (0.2986, -2.81, -2.311), (2.138, -2.576, -1.456), (1.974, -2.352, -1.976), (1.451, -2.575, -2.143), (2.31, -2.811, -0.3006), (2.252, -2.731, -0.8928), (1.671, -3.093, -0.9843), (-1.58, -2.879, -1.594), (-1.451, -2.575, -2.143), (-1.974, -2.352, -1.976), (-0.327, -3.202, -1.722), (-0.2986, -2.81, -2.311), (-0.8877, -2.73, -2.256), (-0.3575, -3.615, -0.3592), (-0.3471, -3.475, -1.063), (-1.028, -3.344, -1.042), (1.042, 1.028, -3.344), (0.3518, 1.059, -3.476), (0.3592, 0.3575, -3.615), (0.8928, 2.252, -2.731), (0.3006, 2.31, -2.811), (0.332, 1.718, -3.204), (1.976, 1.974, -2.352), (1.456, 2.138, -2.576), (1.594, 1.58, -2.879), (-1.684, 0.9702, -3.091), (-2.256, 0.8877, -2.73), (-2.311, 0.2986, -2.81), (-1.456, 2.138, -2.576), (-1.976, 1.974, -2.352), (-2.143, 1.451, -2.575), (-0.3006, 2.31, -2.811), (-0.8928, 2.252, -2.731), (-0.9843, 1.671, -3.093), (-1.594, -1.58, -2.879), (-2.143, -1.451, -2.575), (-1.976, -1.974, -2.352), (-1.722, -0.327, -3.202), (-2.311, -0.2986, -2.81), (-2.256, -0.8877, -2.73), (-0.3592, -0.3575, -3.615), (-1.063, -0.3471, -3.475), (-1.042, -1.028, -3.344), (-1.042, 1.028, 3.344), (-0.3518, 1.059, 3.476), (-0.3592, 0.3575, 3.615), (-0.8928, 2.252, 2.731), (-0.3006, 2.31, 2.811), (-0.332, 1.718, 3.204), (-1.976, 1.974, 2.352), (-1.456, 2.138, 2.576), (-1.594, 1.58, 2.879), (1.684, 0.9702, 3.091), (2.256, 0.8877, 2.73), (2.311, 0.2986, 2.81), (1.456, 2.138, 2.576), (1.976, 1.974, 2.352), (2.143, 1.451, 2.575), (0.3006, 2.31, 2.811), (0.8928, 2.252, 2.731), (0.9843, 1.671, 3.093), (1.594, -1.58, 2.879), (2.143, -1.451, 2.575), (1.976, -1.974, 2.352), (1.722, -0.327, 3.202), (2.311, -0.2986, 2.81), (2.256, -0.8877, 2.73), (0.3592, -0.3575, 3.615), (1.063, -0.3471, 3.475), (1.042, -1.028, 3.344), (-0.9843, -1.671, 3.093), (-0.332, -1.718, 3.204), (-0.3006, -2.31, 2.811), (-1.063, -0.3471, 3.475), (-0.3592, -0.3575, 3.615), (-0.3518, -1.059, 3.476), (-2.311, -0.2986, 2.81), (-1.722, -0.327, 3.202), (-1.684, -0.9702, 3.091), (0.9843, -1.671, -3.093), (0.332, -1.718, -3.204), (0.3006, -2.31, -2.811), (1.063, -0.3471, -3.475), (0.3592, -0.3575, -3.615), (0.3518, -1.059, -3.476), (2.311, -0.2986, -2.81), (1.722, -0.327, -3.202), (1.684, -0.9702, -3.091), (-1.671, -3.093, 0.9843), (-1.718, -3.204, 0.332), (-2.31, -2.811, 0.3006), (-0.3471, -3.475, 1.063), (-0.3575, -3.615, 0.3592), (-1.059, -3.476, 0.3518), (-0.2986, -2.81, 2.311), (-0.327, -3.202, 1.722), (-0.9702, -3.091, 1.684), (3.093, -1.671, 0.9843), (3.204, -1.718, 0.332), (2.811, -2.31, 0.3006), (3.475, -0.3471, 1.063), (3.615, -0.3575, 0.3592), (3.476, -1.059, 0.3518), (2.81, -0.2986, 2.311), (3.202, -0.327, 1.722), (3.091, -0.9702, 1.684), (1.671, 3.093, 0.9843), (1.718, 3.204, 0.332), (2.31, 2.811, 0.3006), (0.3471, 3.475, 1.063), (0.3575, 3.615, 0.3592), (1.059, 3.476, 0.3518), (0.2986, 2.81, 2.311), (0.327, 3.202, 1.722), (0.9702, 3.091, 1.684), (-3.093, 1.671, 0.9843), (-3.204, 1.718, 0.332), (-2.811, 2.31, 0.3006), (-3.475, 0.3471, 1.063), (-3.615, 0.3575, 0.3592), (-3.476, 1.059, 0.3518), (-2.81, 0.2986, 2.311), (-3.202, 0.327, 1.722), (-3.091, 0.9702, 1.684), (-2.73, 0.8877, 2.256), (-3.344, 1.028, 1.042), (-2.731, 2.252, 0.8928), (0.8877, 2.73, 2.256), (1.028, 3.344, 1.042), (2.252, 2.731, 0.8928), (2.73, -0.8877, 2.256), (3.344, -1.028, 1.042), (2.731, -2.252, 0.8928), (-0.8877, -2.73, 2.256), (-1.028, -3.344, 1.042), (-2.252, -2.731, 0.8928), (2.256, -0.8877, -2.73), (1.042, -1.028, -3.344), (0.8928, -2.252, -2.731), (-2.256, -0.8877, 2.73), (-1.042, -1.028, 3.344), (-0.8928, -2.252, 2.731), (0.3518, -1.059, 3.476), (1.684, -0.9702, 3.091), (1.456, -2.138, 2.576), (0.332, 1.718, 3.204), (1.594, 1.58, 2.879), (1.722, 0.327, 3.202), (-2.143, 1.451, 2.575), (-0.9843, 1.671, 3.093), (-1.063, 0.3471, 3.475), (-0.3518, -1.059, -3.476), (-1.684, -0.9702, -3.091), (-1.456, -2.138, -2.576), (-0.332, 1.718, -3.204), (-1.594, 1.58, -2.879), (-1.722, 0.327, -3.202), (2.143, 1.451, -2.575), (0.9843, 1.671, -3.093), (1.063, 0.3471, -3.475), (-1.059, -3.476, -0.3518), (-0.9702, -3.091, -1.684), (-2.138, -2.576, -1.456), (1.718, -3.204, -0.332), (1.58, -2.879, -1.594), (0.327, -3.202, -1.722), (1.451, -2.575, 2.143), (1.671, -3.093, 0.9843), (0.3471, -3.475, 1.063), (3.476, -1.059, -0.3518), (3.091, -0.9702, -1.684), (2.576, -2.138, -1.456), (3.204, 1.718, -0.332), (2.879, 1.58, -1.594), (3.202, 0.327, -1.722), (2.575, 1.451, 2.143), (3.093, 1.671, 0.9843), (3.475, 0.3471, 1.063), (1.059, 3.476, -0.3518), (0.9702, 3.091, -1.684), (2.138, 2.576, -1.456), (-1.718, 3.204, -0.332), (-1.58, 2.879, -1.594), (-0.327, 3.202, -1.722), (-1.451, 2.575, 2.143), (-1.671, 3.093, 0.9843), (-0.3471, 3.475, 1.063), (-3.476, 1.059, -0.3518), (-3.091, 0.9702, -1.684), (-2.576, 2.138, -1.456), (-3.204, -1.718, -0.332), (-2.879, -1.58, -1.594), (-3.202, -0.327, -1.722), (-2.575, -1.451, 2.143), (-3.093, -1.671, 0.9843), (-3.475, -0.3471, 1.063), (-2.81, -0.2986, 2.311), (-3.615, -0.3575, -0.3592), (-2.811, 2.31, -0.3006), (-0.2986, 2.81, 2.311), (-0.3575, 3.615, -0.3592), (2.31, 2.811, -0.3006), (2.81, 0.2986, 2.311), (3.615, 0.3575, -0.3592), (2.811, -2.31, -0.3006), (0.2986, -2.81, 2.311), (0.3575, -3.615, -0.3592), (-2.31, -2.811, -0.3006), (2.311, 0.2986, -2.81), (-0.3592, 0.3575, -3.615), (-0.3006, -2.31, -2.811), (-2.311, 0.2986, 2.81), (0.3592, 0.3575, 3.615), (0.3006, -2.31, 2.811), (-1.976, -1.974, 2.352), (1.976, -1.974, -2.352), (-1.974, -2.352, 1.976), (2.352, -1.974, 1.976), (1.974, 2.352, 1.976), (-2.352, 1.974, 1.976)], [], [(1537, 388, 3, 641), (1536, 391, 7, 644), (1535, 394, 5, 647), (1534, 397, 1, 387), (1533, 645, 4, 396), (1532, 640, 1, 397), (1531, 410, 19, 409), (1530, 411, 20, 652), (1529, 628, 10, 653), (1528, 414, 18, 408), (1527, 415, 21, 656), (1526, 633, 15, 657), (1525, 418, 9, 399), (1524, 419, 22, 660), (1523, 409, 19, 661), (1522, 422, 17, 635), (1521, 423, 23, 664), (1520, 406, 16, 665), (1519, 426, 14, 632), (1518, 427, 24, 668), (1517, 403, 13, 669), (1516, 430, 11, 629), (1515, 431, 25, 672), (1514, 400, 10, 673), (1513, 482, 73, 625), (1512, 483, 74, 676), (1511, 448, 40, 677), (1510, 486, 72, 624), (1509, 487, 75, 680), (1508, 479, 71, 681), (1507, 490, 29, 581), (1506, 491, 76, 684), (1505, 478, 70, 685), (1504, 494, 69, 621), (1503, 495, 77, 688), (1502, 451, 43, 689), (1501, 498, 68, 620), (1500, 499, 78, 692), (1499, 475, 67, 693), (1498, 502, 32, 584), (1497, 503, 79, 696), (1496, 474, 66, 697), (1495, 506, 65, 617), (1494, 507, 80, 700), (1493, 454, 46, 701), (1492, 510, 64, 616), (1491, 511, 81, 704), (1490, 471, 63, 705), (1489, 514, 35, 587), (1488, 515, 82, 708), (1487, 470, 62, 709), (1486, 518, 61, 613), (1485, 519, 83, 712), (1484, 457, 49, 713), (1483, 522, 60, 612), (1482, 523, 84, 716), (1481, 467, 59, 717), (1480, 526, 39, 447), (1479, 527, 85, 720), (1478, 466, 58, 721), (1477, 530, 57, 609), (1476, 531, 86, 724), (1475, 585, 33, 725), (1474, 534, 56, 608), (1473, 535, 87, 728), (1472, 463, 55, 729), (1471, 538, 48, 456), (1470, 539, 88, 732), (1469, 462, 54, 733), (1468, 542, 53, 605), (1467, 543, 89, 736), (1466, 580, 28, 737), (1465, 546, 52, 604), (1464, 547, 90, 740), (1463, 459, 51, 741), (1462, 550, 49, 457), (1461, 551, 91, 744), (1460, 458, 50, 745), (1459, 554, 37, 445), (1458, 555, 92, 748), (1457, 592, 40, 749), (1456, 558, 36, 444), (1455, 559, 93, 752), (1454, 597, 45, 753), (1453, 562, 27, 435), (1452, 563, 94, 756), (1451, 445, 37, 757), (1450, 566, 47, 599), (1449, 567, 95, 760), (1448, 442, 34, 761), (1447, 570, 44, 596), (1446, 571, 96, 764), (1445, 439, 31, 765), (1444, 574, 41, 593), (1443, 575, 97, 768), (1442, 436, 28, 769), (1441, 770, 289, 577), (1440, 771, 290, 772), (1439, 628, 148, 773), (1438, 774, 288, 576), (1437, 775, 291, 776), (1436, 767, 287, 777), (1435, 778, 113, 401), (1434, 779, 292, 780), (1433, 766, 286, 781), (1432, 782, 285, 573), (1431, 783, 293, 784), (1430, 631, 151, 785), (1429, 786, 284, 572), (1428, 787, 294, 788), (1427, 763, 283, 789), (1426, 790, 116, 404), (1425, 791, 295, 792), (1424, 762, 282, 793), (1423, 794, 281, 569), (1422, 795, 296, 796), (1421, 634, 154, 797), (1420, 798, 280, 568), (1419, 799, 297, 800), (1418, 759, 279, 801), (1417, 802, 119, 407), (1416, 803, 298, 804), (1415, 758, 278, 805), (1414, 806, 277, 565), (1413, 807, 299, 808), (1412, 637, 157, 809), (1411, 810, 276, 564), (1410, 811, 300, 812), (1409, 755, 275, 813), (1408, 814, 147, 627), (1407, 815, 301, 816), (1406, 754, 274, 817), (1405, 818, 273, 561), (1404, 819, 302, 820), (1403, 405, 117, 821), (1402, 822, 272, 560), (1401, 823, 303, 824), (1400, 751, 271, 825), (1399, 826, 156, 636), (1398, 827, 304, 828), (1397, 750, 270, 829), (1396, 830, 269, 557), (1395, 831, 305, 832), (1394, 400, 112, 833), (1393, 834, 268, 556), (1392, 835, 306, 836), (1391, 747, 267, 837), (1390, 838, 157, 637), (1389, 839, 307, 840), (1388, 746, 266, 841), (1387, 842, 265, 553), (1386, 843, 308, 844), (1385, 650, 170, 845), (1384, 846, 264, 552), (1383, 847, 309, 848), (1382, 743, 263, 849), (1381, 850, 169, 649), (1380, 851, 310, 852), (1379, 742, 262, 853), (1378, 854, 261, 549), (1377, 855, 311, 856), (1376, 651, 171, 857), (1375, 858, 260, 548), (1374, 859, 312, 860), (1373, 739, 259, 861), (1372, 862, 124, 412), (1371, 863, 313, 864), (1370, 738, 258, 865), (1369, 866, 257, 545), (1368, 867, 314, 868), (1367, 388, 100, 869), (1366, 870, 256, 544), (1365, 871, 315, 872), (1364, 735, 255, 873), (1363, 874, 125, 413), (1362, 875, 316, 876), (1361, 734, 254, 877), (1360, 878, 253, 541), (1359, 879, 317, 880), (1358, 654, 174, 881), (1357, 882, 252, 540), (1356, 883, 318, 884), (1355, 731, 251, 885), (1354, 886, 168, 648), (1353, 887, 319, 888), (1352, 730, 250, 889), (1351, 890, 249, 537), (1350, 891, 320, 892), (1349, 655, 175, 893), (1348, 894, 248, 536), (1347, 895, 321, 896), (1346, 727, 247, 897), (1345, 898, 128, 416), (1344, 899, 322, 900), (1343, 726, 246, 901), (1342, 902, 245, 533), (1341, 903, 323, 904), (1340, 393, 105, 905), (1339, 906, 244, 532), (1338, 907, 324, 908), (1337, 723, 243, 909), (1336, 910, 129, 417), (1335, 911, 325, 912), (1334, 722, 242, 913), (1333, 914, 241, 529), (1332, 915, 326, 916), (1331, 658, 178, 917), (1330, 918, 240, 528), (1329, 919, 327, 920), (1328, 719, 239, 921), (1327, 922, 159, 639), (1326, 923, 328, 924), (1325, 718, 238, 925), (1324, 926, 237, 525), (1323, 927, 329, 928), (1322, 659, 179, 929), (1321, 930, 236, 524), (1320, 931, 330, 932), (1319, 715, 235, 933), (1318, 934, 132, 420), (1317, 935, 331, 936), (1316, 714, 234, 937), (1315, 938, 233, 521), (1314, 939, 332, 940), (1313, 649, 169, 941), (1312, 942, 232, 520), (1311, 943, 333, 944), (1310, 711, 231, 945), (1309, 946, 133, 421), (1308, 947, 334, 948), (1307, 710, 230, 949), (1306, 950, 229, 517), (1305, 951, 335, 952), (1304, 662, 182, 953), (1303, 954, 228, 516), (1302, 955, 336, 956), (1301, 707, 227, 957), (1300, 958, 107, 395), (1299, 959, 337, 960), (1298, 706, 226, 961), (1297, 962, 225, 513), (1296, 963, 338, 964), (1295, 663, 183, 965), (1294, 966, 224, 512), (1293, 967, 339, 968), (1292, 703, 223, 969), (1291, 970, 136, 424), (1290, 971, 340, 972), (1289, 702, 222, 973), (1288, 974, 221, 509), (1287, 975, 341, 976), (1286, 646, 166, 977), (1285, 978, 220, 508), (1284, 979, 342, 980), (1283, 699, 219, 981), (1282, 982, 137, 425), (1281, 983, 343, 984), (1280, 698, 218, 985), (1279, 986, 217, 505), (1278, 987, 344, 988), (1277, 666, 186, 989), (1276, 990, 216, 504), (1275, 991, 345, 992), (1274, 695, 215, 993), (1273, 994, 104, 392), (1272, 995, 346, 996), (1271, 694, 214, 997), (1270, 998, 213, 501), (1269, 999, 347, 1000), (1268, 667, 187, 1001), (1267, 1002, 212, 500), (1266, 1003, 348, 1004), (1265, 691, 211, 1005), (1264, 1006, 140, 428), (1263, 1007, 349, 1008), (1262, 690, 210, 1009), (1261, 1010, 209, 497), (1260, 1011, 350, 1012), (1259, 643, 163, 1013), (1258, 1014, 208, 496), (1257, 1015, 351, 1016), (1256, 687, 207, 1017), (1255, 1018, 141, 429), (1254, 1019, 352, 1020), (1253, 686, 206, 1021), (1252, 1022, 205, 493), (1251, 1023, 353, 1024), (1250, 670, 190, 1025), (1249, 1026, 204, 492), (1248, 1027, 354, 1028), (1247, 683, 203, 1029), (1246, 1030, 101, 389), (1245, 1031, 355, 1032), (1244, 682, 202, 1033), (1243, 1034, 201, 489), (1242, 1035, 356, 1036), (1241, 671, 191, 1037), (1240, 1038, 200, 488), (1239, 1039, 357, 1040), (1238, 679, 199, 1041), (1237, 1042, 144, 432), (1236, 1043, 358, 1044), (1235, 678, 198, 1045), (1234, 1046, 197, 485), (1233, 1047, 359, 1048), (1232, 640, 160, 1049), (1231, 1050, 196, 484), (1230, 1051, 360, 1052), (1229, 675, 195, 1053), (1228, 1054, 145, 433), (1227, 1055, 361, 1056), (1226, 674, 194, 1057), (1225, 1058, 193, 481), (1224, 1059, 362, 1060), (1223, 592, 112, 1061), (1222, 1062, 192, 480), (1221, 1063, 363, 1064), (1220, 623, 143, 1065), (1219, 1066, 149, 437), (1218, 1067, 364, 1068), (1217, 622, 142, 1069), (1216, 1070, 189, 477), (1215, 1071, 365, 1072), (1214, 595, 115, 1073), (1213, 1074, 188, 476), (1212, 1075, 366, 1076), (1211, 619, 139, 1077), (1210, 1078, 152, 440), (1209, 1079, 367, 1080), (1208, 618, 138, 1081), (1207, 1082, 185, 473), (1206, 1083, 368, 1084), (1205, 598, 118, 1085), (1204, 1086, 184, 472), (1203, 1087, 369, 1088), (1202, 615, 135, 1089), (1201, 1090, 155, 443), (1200, 1091, 370, 1092), (1199, 614, 134, 1093), (1198, 1094, 181, 469), (1197, 1095, 371, 1096), (1196, 601, 121, 1097), (1195, 1098, 180, 468), (1194, 1099, 372, 1100), (1193, 611, 131, 1101), (1192, 1102, 111, 591), (1191, 1103, 373, 1104), (1190, 610, 130, 1105), (1189, 1106, 177, 465), (1188, 1107, 374, 1108), (1187, 441, 153, 1109), (1186, 1110, 176, 464), (1185, 1111, 375, 1112), (1184, 607, 127, 1113), (1183, 1114, 120, 600), (1182, 1115, 376, 1116), (1181, 606, 126, 1117), (1180, 1118, 173, 461), (1179, 1119, 377, 1120), (1178, 436, 148, 1121), (1177, 1122, 172, 460), (1176, 1123, 378, 1124), (1175, 603, 123, 1125), (1174, 1126, 121, 601), (1173, 1127, 379, 1128), (1172, 602, 122, 1129), (1171, 1130, 109, 589), (1170, 1131, 380, 1132), (1169, 448, 160, 1133), (1168, 1134, 108, 588), (1167, 1135, 381, 1136), (1166, 453, 165, 1137), (1165, 1138, 99, 579), (1164, 1139, 382, 1140), (1163, 589, 109, 1141), (1162, 1142, 167, 455), (1161, 1143, 383, 1144), (1160, 586, 106, 1145), (1159, 1146, 164, 452), (1158, 1147, 384, 1148), (1157, 583, 103, 1149), (1156, 1150, 161, 449), (1155, 1151, 385, 1152), (1154, 580, 100, 1153), (1151, 1154, 1153, 385), (289, 769, 1154, 1151), (769, 28, 580, 1154), (766, 1155, 1152, 286), (97, 577, 1155, 766), (577, 289, 1151, 1155), (574, 1156, 449, 41), (286, 1152, 1156, 574), (1152, 385, 1150, 1156), (1147, 1157, 1149, 384), (285, 765, 1157, 1147), (765, 31, 583, 1157), (762, 1158, 1148, 282), (96, 573, 1158, 762), (573, 285, 1147, 1158), (570, 1159, 452, 44), (282, 1148, 1159, 570), (1148, 384, 1146, 1159), (1143, 1160, 1145, 383), (281, 761, 1160, 1143), (761, 34, 586, 1160), (758, 1161, 1144, 278), (95, 569, 1161, 758), (569, 281, 1143, 1161), (566, 1162, 455, 47), (278, 1144, 1162, 566), (1144, 383, 1142, 1162), (1139, 1163, 1141, 382), (277, 757, 1163, 1139), (757, 37, 589, 1163), (754, 1164, 1140, 274), (94, 565, 1164, 754), (565, 277, 1139, 1164), (562, 1165, 579, 27), (274, 1140, 1165, 562), (1140, 382, 1138, 1165), (1135, 1166, 1137, 381), (273, 753, 1166, 1135), (753, 45, 453, 1166), (750, 1167, 1136, 270), (93, 561, 1167, 750), (561, 273, 1135, 1167), (558, 1168, 588, 36), (270, 1136, 1168, 558), (1136, 381, 1134, 1168), (1131, 1169, 1133, 380), (269, 749, 1169, 1131), (749, 40, 448, 1169), (746, 1170, 1132, 266), (92, 557, 1170, 746), (557, 269, 1131, 1170), (554, 1171, 589, 37), (266, 1132, 1171, 554), (1132, 380, 1130, 1171), (1127, 1172, 1129, 379), (265, 745, 1172, 1127), (745, 50, 602, 1172), (742, 1173, 1128, 262), (91, 553, 1173, 742), (553, 265, 1127, 1173), (550, 1174, 601, 49), (262, 1128, 1174, 550), (1128, 379, 1126, 1174), (1123, 1175, 1125, 378), (261, 741, 1175, 1123), (741, 51, 603, 1175), (738, 1176, 1124, 258), (90, 549, 1176, 738), (549, 261, 1123, 1176), (546, 1177, 460, 52), (258, 1124, 1177, 546), (1124, 378, 1122, 1177), (1119, 1178, 1121, 377), (257, 737, 1178, 1119), (737, 28, 436, 1178), (734, 1179, 1120, 254), (89, 545, 1179, 734), (545, 257, 1119, 1179), (542, 1180, 461, 53), (254, 1120, 1180, 542), (1120, 377, 1118, 1180), (1115, 1181, 1117, 376), (253, 733, 1181, 1115), (733, 54, 606, 1181), (730, 1182, 1116, 250), (88, 541, 1182, 730), (541, 253, 1115, 1182), (538, 1183, 600, 48), (250, 1116, 1183, 538), (1116, 376, 1114, 1183), (1111, 1184, 1113, 375), (249, 729, 1184, 1111), (729, 55, 607, 1184), (726, 1185, 1112, 246), (87, 537, 1185, 726), (537, 249, 1111, 1185), (534, 1186, 464, 56), (246, 1112, 1186, 534), (1112, 375, 1110, 1186), (1107, 1187, 1109, 374), (245, 725, 1187, 1107), (725, 33, 441, 1187), (722, 1188, 1108, 242), (86, 533, 1188, 722), (533, 245, 1107, 1188), (530, 1189, 465, 57), (242, 1108, 1189, 530), (1108, 374, 1106, 1189), (1103, 1190, 1105, 373), (241, 721, 1190, 1103), (721, 58, 610, 1190), (718, 1191, 1104, 238), (85, 529, 1191, 718), (529, 241, 1103, 1191), (526, 1192, 591, 39), (238, 1104, 1192, 526), (1104, 373, 1102, 1192), (1099, 1193, 1101, 372), (237, 717, 1193, 1099), (717, 59, 611, 1193), (714, 1194, 1100, 234), (84, 525, 1194, 714), (525, 237, 1099, 1194), (522, 1195, 468, 60), (234, 1100, 1195, 522), (1100, 372, 1098, 1195), (1095, 1196, 1097, 371), (233, 713, 1196, 1095), (713, 49, 601, 1196), (710, 1197, 1096, 230), (83, 521, 1197, 710), (521, 233, 1095, 1197), (518, 1198, 469, 61), (230, 1096, 1198, 518), (1096, 371, 1094, 1198), (1091, 1199, 1093, 370), (229, 709, 1199, 1091), (709, 62, 614, 1199), (706, 1200, 1092, 226), (82, 517, 1200, 706), (517, 229, 1091, 1200), (514, 1201, 443, 35), (226, 1092, 1201, 514), (1092, 370, 1090, 1201), (1087, 1202, 1089, 369), (225, 705, 1202, 1087), (705, 63, 615, 1202), (702, 1203, 1088, 222), (81, 513, 1203, 702), (513, 225, 1087, 1203), (510, 1204, 472, 64), (222, 1088, 1204, 510), (1088, 369, 1086, 1204), (1083, 1205, 1085, 368), (221, 701, 1205, 1083), (701, 46, 598, 1205), (698, 1206, 1084, 218), (80, 509, 1206, 698), (509, 221, 1083, 1206), (506, 1207, 473, 65), (218, 1084, 1207, 506), (1084, 368, 1082, 1207), (1079, 1208, 1081, 367), (217, 697, 1208, 1079), (697, 66, 618, 1208), (694, 1209, 1080, 214), (79, 505, 1209, 694), (505, 217, 1079, 1209), (502, 1210, 440, 32), (214, 1080, 1210, 502), (1080, 367, 1078, 1210), (1075, 1211, 1077, 366), (213, 693, 1211, 1075), (693, 67, 619, 1211), (690, 1212, 1076, 210), (78, 501, 1212, 690), (501, 213, 1075, 1212), (498, 1213, 476, 68), (210, 1076, 1213, 498), (1076, 366, 1074, 1213), (1071, 1214, 1073, 365), (209, 689, 1214, 1071), (689, 43, 595, 1214), (686, 1215, 1072, 206), (77, 497, 1215, 686), (497, 209, 1071, 1215), (494, 1216, 477, 69), (206, 1072, 1216, 494), (1072, 365, 1070, 1216), (1067, 1217, 1069, 364), (205, 685, 1217, 1067), (685, 70, 622, 1217), (682, 1218, 1068, 202), (76, 493, 1218, 682), (493, 205, 1067, 1218), (490, 1219, 437, 29), (202, 1068, 1219, 490), (1068, 364, 1066, 1219), (1063, 1220, 1065, 363), (201, 681, 1220, 1063), (681, 71, 623, 1220), (678, 1221, 1064, 198), (75, 489, 1221, 678), (489, 201, 1063, 1221), (486, 1222, 480, 72), (198, 1064, 1222, 486), (1064, 363, 1062, 1222), (1059, 1223, 1061, 362), (197, 677, 1223, 1059), (677, 40, 592, 1223), (674, 1224, 1060, 194), (74, 485, 1224, 674), (485, 197, 1059, 1224), (482, 1225, 481, 73), (194, 1060, 1225, 482), (1060, 362, 1058, 1225), (1055, 1226, 1057, 361), (196, 676, 1226, 1055), (676, 74, 674, 1226), (623, 1227, 1056, 143), (71, 484, 1227, 623), (484, 196, 1055, 1227), (431, 1228, 433, 25), (143, 1056, 1228, 431), (1056, 361, 1054, 1228), (1051, 1229, 1053, 360), (147, 435, 1229, 1051), (435, 27, 675, 1229), (671, 1230, 1052, 191), (9, 627, 1230, 671), (627, 147, 1051, 1230), (479, 1231, 484, 71), (191, 1052, 1231, 479), (1052, 360, 1050, 1231), (1047, 1232, 1049, 359), (99, 387, 1232, 1047), (387, 1, 640, 1232), (675, 1233, 1048, 195), (27, 579, 1233, 675), (579, 99, 1047, 1233), (483, 1234, 485, 74), (195, 1048, 1234, 483), (1048, 359, 1046, 1234), (1043, 1235, 1045, 358), (200, 680, 1235, 1043), (680, 75, 678, 1235), (434, 1236, 1044, 146), (26, 488, 1236, 434), (488, 200, 1043, 1236), (626, 1237, 432, 8), (146, 1044, 1237, 626), (1044, 358, 1042, 1237), (1039, 1238, 1041, 357), (159, 447, 1238, 1039), (447, 39, 679, 1238), (386, 1239, 1040, 98), (0, 639, 1239, 386), (639, 159, 1039, 1239), (578, 1240, 488, 26), (98, 1040, 1240, 578), (1040, 357, 1038, 1240), (1035, 1241, 1037, 356), (111, 399, 1241, 1035), (399, 9, 671, 1241), (679, 1242, 1036, 199), (39, 591, 1242, 679), (591, 111, 1035, 1242), (487, 1243, 489, 75), (199, 1036, 1243, 487), (1036, 356, 1034, 1243), (1031, 1244, 1033, 355), (204, 684, 1244, 1031), (684, 76, 682, 1244), (446, 1245, 1032, 158), (38, 492, 1245, 446), (492, 204, 1031, 1245), (638, 1246, 389, 2), (158, 1032, 1246, 638), (1032, 355, 1030, 1246), (1027, 1247, 1029, 354), (144, 624, 1247, 1027), (624, 72, 683, 1247), (398, 1248, 1028, 110), (8, 432, 1248, 398), (432, 144, 1027, 1248), (590, 1249, 492, 38), (110, 1028, 1249, 590), (1028, 354, 1026, 1249), (1023, 1250, 1025, 353), (192, 672, 1250, 1023), (672, 25, 670, 1250), (683, 1251, 1024, 203), (72, 480, 1251, 683), (480, 192, 1023, 1251), (491, 1252, 493, 76), (203, 1024, 1252, 491), (1024, 353, 1022, 1252), (1019, 1253, 1021, 352), (208, 688, 1253, 1019), (688, 77, 686, 1253), (619, 1254, 1020, 139), (67, 496, 1254, 619), (496, 208, 1019, 1254), (427, 1255, 429, 24), (139, 1020, 1255, 427), (1020, 352, 1018, 1255), (1015, 1256, 1017, 351), (113, 593, 1256, 1015), (593, 41, 687, 1256), (667, 1257, 1016, 187), (11, 401, 1257, 667), (401, 113, 1015, 1257), (475, 1258, 496, 67), (187, 1016, 1258, 475), (1016, 351, 1014, 1258), (1011, 1259, 1013, 350), (161, 641, 1259, 1011), (641, 3, 643, 1259), (687, 1260, 1012, 207), (41, 449, 1260, 687), (449, 161, 1011, 1260), (495, 1261, 497, 77), (207, 1012, 1261, 495), (1012, 350, 1010, 1261), (1007, 1262, 1009, 349), (212, 692, 1262, 1007), (692, 78, 690, 1262), (438, 1263, 1008, 150), (30, 500, 1263, 438), (500, 212, 1007, 1263), (630, 1264, 428, 12), (150, 1008, 1264, 630), (1008, 349, 1006, 1264), (1003, 1265, 1005, 348), (101, 581, 1265, 1003), (581, 29, 691, 1265), (390, 1266, 1004, 102), (2, 389, 1266, 390), (389, 101, 1003, 1266), (582, 1267, 500, 30), (102, 1004, 1267, 582), (1004, 348, 1002, 1267), (999, 1268, 1001, 347), (149, 629, 1268, 999), (629, 11, 667, 1268), (691, 1269, 1000, 211), (29, 437, 1269, 691), (437, 149, 999, 1269), (499, 1270, 501, 78), (211, 1000, 1270, 499), (1000, 347, 998, 1270), (995, 1271, 997, 346), (216, 696, 1271, 995), (696, 79, 694, 1271), (450, 1272, 996, 162), (42, 504, 1272, 450), (504, 216, 995, 1272), (642, 1273, 392, 6), (162, 996, 1273, 642), (996, 346, 994, 1273), (991, 1274, 993, 345), (140, 620, 1274, 991), (620, 68, 695, 1274), (402, 1275, 992, 114), (12, 428, 1275, 402), (428, 140, 991, 1275), (594, 1276, 504, 42), (114, 992, 1276, 594), (992, 345, 990, 1276), (987, 1277, 989, 344), (188, 668, 1277, 987), (668, 24, 666, 1277), (695, 1278, 988, 215), (68, 476, 1278, 695), (476, 188, 987, 1278), (503, 1279, 505, 79), (215, 988, 1279, 503), (988, 344, 986, 1279), (983, 1280, 985, 343), (220, 700, 1280, 983), (700, 80, 698, 1280), (615, 1281, 984, 135), (63, 508, 1281, 615), (508, 220, 983, 1281), (423, 1282, 425, 23), (135, 984, 1282, 423), (984, 343, 982, 1282), (979, 1283, 981, 342), (116, 596, 1283, 979), (596, 44, 699, 1283), (663, 1284, 980, 183), (14, 404, 1284, 663), (404, 116, 979, 1284), (471, 1285, 508, 63), (183, 980, 1285, 471), (980, 342, 978, 1285), (975, 1286, 977, 341), (164, 644, 1286, 975), (644, 7, 646, 1286), (699, 1287, 976, 219), (44, 452, 1287, 699), (452, 164, 975, 1287), (507, 1288, 509, 80), (219, 976, 1288, 507), (976, 341, 974, 1288), (971, 1289, 973, 340), (224, 704, 1289, 971), (704, 81, 702, 1289), (441, 1290, 972, 153), (33, 512, 1290, 441), (512, 224, 971, 1290), (633, 1291, 424, 15), (153, 972, 1291, 633), (972, 340, 970, 1291), (967, 1292, 969, 339), (104, 584, 1292, 967), (584, 32, 703, 1292), (393, 1293, 968, 105), (6, 392, 1293, 393), (392, 104, 967, 1293), (585, 1294, 512, 33), (105, 968, 1294, 585), (968, 339, 966, 1294), (963, 1295, 965, 338), (152, 632, 1295, 963), (632, 14, 663, 1295), (703, 1296, 964, 223), (32, 440, 1296, 703), (440, 152, 963, 1296), (511, 1297, 513, 81), (223, 964, 1297, 511), (964, 338, 962, 1297), (959, 1298, 961, 337), (228, 708, 1298, 959), (708, 82, 706, 1298), (453, 1299, 960, 165), (45, 516, 1299, 453), (516, 228, 959, 1299), (645, 1300, 395, 4), (165, 960, 1300, 645), (960, 337, 958, 1300), (955, 1301, 957, 336), (136, 616, 1301, 955), (616, 64, 707, 1301), (405, 1302, 956, 117), (15, 424, 1302, 405), (424, 136, 955, 1302), (597, 1303, 516, 45), (117, 956, 1303, 597), (956, 336, 954, 1303), (951, 1304, 953, 335), (184, 664, 1304, 951), (664, 23, 662, 1304), (707, 1305, 952, 227), (64, 472, 1305, 707), (472, 184, 951, 1305), (515, 1306, 517, 82), (227, 952, 1306, 515), (952, 335, 950, 1306), (947, 1307, 949, 334), (232, 712, 1307, 947), (712, 83, 710, 1307), (611, 1308, 948, 131), (59, 520, 1308, 611), (520, 232, 947, 1308), (419, 1309, 421, 22), (131, 948, 1309, 419), (948, 334, 946, 1309), (943, 1310, 945, 333), (119, 599, 1310, 943), (599, 47, 711, 1310), (659, 1311, 944, 179), (17, 407, 1311, 659), (407, 119, 943, 1311), (467, 1312, 520, 59), (179, 944, 1312, 467), (944, 333, 942, 1312), (939, 1313, 941, 332), (167, 647, 1313, 939), (647, 5, 649, 1313), (711, 1314, 940, 231), (47, 455, 1314, 711), (455, 167, 939, 1314), (519, 1315, 521, 83), (231, 940, 1315, 519), (940, 332, 938, 1315), (935, 1316, 937, 331), (236, 716, 1316, 935), (716, 84, 714, 1316), (444, 1317, 936, 156), (36, 524, 1317, 444), (524, 236, 935, 1317), (636, 1318, 420, 18), (156, 936, 1318, 636), (936, 331, 934, 1318), (931, 1319, 933, 330), (107, 587, 1319, 931), (587, 35, 715, 1319), (396, 1320, 932, 108), (4, 395, 1320, 396), (395, 107, 931, 1320), (588, 1321, 524, 36), (108, 932, 1321, 588), (932, 330, 930, 1321), (927, 1322, 929, 329), (155, 635, 1322, 927), (635, 17, 659, 1322), (715, 1323, 928, 235), (35, 443, 1323, 715), (443, 155, 927, 1323), (523, 1324, 525, 84), (235, 928, 1324, 523), (928, 329, 926, 1324), (923, 1325, 925, 328), (240, 720, 1325, 923), (720, 85, 718, 1325), (456, 1326, 924, 168), (48, 528, 1326, 456), (528, 240, 923, 1326), (648, 1327, 639, 0), (168, 924, 1327, 648), (924, 328, 922, 1327), (919, 1328, 921, 327), (132, 612, 1328, 919), (612, 60, 719, 1328), (408, 1329, 920, 120), (18, 420, 1329, 408), (420, 132, 919, 1329), (600, 1330, 528, 48), (120, 920, 1330, 600), (920, 327, 918, 1330), (915, 1331, 917, 326), (180, 660, 1331, 915), (660, 22, 658, 1331), (719, 1332, 916, 239), (60, 468, 1332, 719), (468, 180, 915, 1332), (527, 1333, 529, 85), (239, 916, 1333, 527), (916, 326, 914, 1333), (911, 1334, 913, 325), (244, 724, 1334, 911), (724, 86, 722, 1334), (607, 1335, 912, 127), (55, 532, 1335, 607), (532, 244, 911, 1335), (415, 1336, 417, 21), (127, 912, 1336, 415), (912, 325, 910, 1336), (907, 1337, 909, 324), (114, 594, 1337, 907), (594, 42, 723, 1337), (655, 1338, 908, 175), (12, 402, 1338, 655), (402, 114, 907, 1338), (463, 1339, 532, 55), (175, 908, 1339, 463), (908, 324, 906, 1339), (903, 1340, 905, 323), (162, 642, 1340, 903), (642, 6, 393, 1340), (723, 1341, 904, 243), (42, 450, 1341, 723), (450, 162, 903, 1341), (531, 1342, 533, 86), (243, 904, 1342, 531), (904, 323, 902, 1342), (899, 1343, 901, 322), (248, 728, 1343, 899), (728, 87, 726, 1343), (590, 1344, 900, 110), (38, 536, 1344, 590), (536, 248, 899, 1344), (398, 1345, 416, 8), (110, 900, 1345, 398), (900, 322, 898, 1345), (895, 1346, 897, 321), (102, 582, 1346, 895), (582, 30, 727, 1346), (638, 1347, 896, 158), (2, 390, 1347, 638), (390, 102, 895, 1347), (446, 1348, 536, 38), (158, 896, 1348, 446), (896, 321, 894, 1348), (891, 1349, 893, 320), (150, 630, 1349, 891), (630, 12, 655, 1349), (727, 1350, 892, 247), (30, 438, 1350, 727), (438, 150, 891, 1350), (535, 1351, 537, 87), (247, 892, 1351, 535), (892, 320, 890, 1351), (887, 1352, 889, 319), (252, 732, 1352, 887), (732, 88, 730, 1352), (578, 1353, 888, 98), (26, 540, 1353, 578), (540, 252, 887, 1353), (386, 1354, 648, 0), (98, 888, 1354, 386), (888, 319, 886, 1354), (883, 1355, 885, 318), (128, 608, 1355, 883), (608, 56, 731, 1355), (626, 1356, 884, 146), (8, 416, 1356, 626), (416, 128, 883, 1356), (434, 1357, 540, 26), (146, 884, 1357, 434), (884, 318, 882, 1357), (879, 1358, 881, 317), (176, 656, 1358, 879), (656, 21, 654, 1358), (731, 1359, 880, 251), (56, 464, 1359, 731), (464, 176, 879, 1359), (539, 1360, 541, 88), (251, 880, 1360, 539), (880, 317, 878, 1360), (875, 1361, 877, 316), (256, 736, 1361, 875), (736, 89, 734, 1361), (603, 1362, 876, 123), (51, 544, 1362, 603), (544, 256, 875, 1362), (411, 1363, 413, 20), (123, 876, 1363, 411), (876, 316, 874, 1363), (871, 1364, 873, 315), (115, 595, 1364, 871), (595, 43, 735, 1364), (651, 1365, 872, 171), (13, 403, 1365, 651), (403, 115, 871, 1365), (459, 1366, 544, 51), (171, 872, 1366, 459), (872, 315, 870, 1366), (867, 1367, 869, 314), (163, 643, 1367, 867), (643, 3, 388, 1367), (735, 1368, 868, 255), (43, 451, 1368, 735), (451, 163, 867, 1368), (543, 1369, 545, 89), (255, 868, 1369, 543), (868, 314, 866, 1369), (863, 1370, 865, 313), (260, 740, 1370, 863), (740, 90, 738, 1370), (598, 1371, 864, 118), (46, 548, 1371, 598), (548, 260, 863, 1371), (406, 1372, 412, 16), (118, 864, 1372, 406), (864, 313, 862, 1372), (859, 1373, 861, 312), (103, 583, 1373, 859), (583, 31, 739, 1373), (646, 1374, 860, 166), (7, 391, 1374, 646), (391, 103, 859, 1374), (454, 1375, 548, 46), (166, 860, 1375, 454), (860, 312, 858, 1375), (855, 1376, 857, 311), (151, 631, 1376, 855), (631, 13, 651, 1376), (739, 1377, 856, 259), (31, 439, 1377, 739), (439, 151, 855, 1377), (547, 1378, 549, 90), (259, 856, 1378, 547), (856, 311, 854, 1378), (851, 1379, 853, 310), (264, 744, 1379, 851), (744, 91, 742, 1379), (586, 1380, 852, 106), (34, 552, 1380, 586), (552, 264, 851, 1380), (394, 1381, 649, 5), (106, 852, 1381, 394), (852, 310, 850, 1381), (847, 1382, 849, 309), (124, 604, 1382, 847), (604, 52, 743, 1382), (634, 1383, 848, 154), (16, 412, 1383, 634), (412, 124, 847, 1383), (442, 1384, 552, 34), (154, 848, 1384, 442), (848, 309, 846, 1384), (843, 1385, 845, 308), (172, 652, 1385, 843), (652, 20, 650, 1385), (743, 1386, 844, 263), (52, 460, 1386, 743), (460, 172, 843, 1386), (551, 1387, 553, 91), (263, 844, 1387, 551), (844, 308, 842, 1387), (839, 1388, 841, 307), (268, 748, 1388, 839), (748, 92, 746, 1388), (602, 1389, 840, 122), (50, 556, 1389, 602), (556, 268, 839, 1389), (410, 1390, 637, 19), (122, 840, 1390, 410), (840, 307, 838, 1390), (835, 1391, 837, 306), (125, 605, 1391, 835), (605, 53, 747, 1391), (650, 1392, 836, 170), (20, 413, 1392, 650), (413, 125, 835, 1392), (458, 1393, 556, 50), (170, 836, 1393, 458), (836, 306, 834, 1393), (831, 1394, 833, 305), (173, 653, 1394, 831), (653, 10, 400, 1394), (747, 1395, 832, 267), (53, 461, 1395, 747), (461, 173, 831, 1395), (555, 1396, 557, 92), (267, 832, 1396, 555), (832, 305, 830, 1396), (827, 1397, 829, 304), (272, 752, 1397, 827), (752, 93, 750, 1397), (606, 1398, 828, 126), (54, 560, 1398, 606), (560, 272, 827, 1398), (414, 1399, 636, 18), (126, 828, 1399, 414), (828, 304, 826, 1399), (823, 1400, 825, 303), (129, 609, 1400, 823), (609, 57, 751, 1400), (654, 1401, 824, 174), (21, 417, 1401, 654), (417, 129, 823, 1401), (462, 1402, 560, 54), (174, 824, 1402, 462), (824, 303, 822, 1402), (819, 1403, 821, 302), (177, 657, 1403, 819), (657, 15, 405, 1403), (751, 1404, 820, 271), (57, 465, 1404, 751), (465, 177, 819, 1404), (559, 1405, 561, 93), (271, 820, 1405, 559), (820, 302, 818, 1405), (815, 1406, 817, 301), (276, 756, 1406, 815), (756, 94, 754, 1406), (610, 1407, 816, 130), (58, 564, 1407, 610), (564, 276, 815, 1407), (418, 1408, 627, 9), (130, 816, 1408, 418), (816, 301, 814, 1408), (811, 1409, 813, 300), (133, 613, 1409, 811), (613, 61, 755, 1409), (658, 1410, 812, 178), (22, 421, 1410, 658), (421, 133, 811, 1410), (466, 1411, 564, 58), (178, 812, 1411, 466), (812, 300, 810, 1411), (807, 1412, 809, 299), (181, 661, 1412, 807), (661, 19, 637, 1412), (755, 1413, 808, 275), (61, 469, 1413, 755), (469, 181, 807, 1413), (563, 1414, 565, 94), (275, 808, 1414, 563), (808, 299, 806, 1414), (803, 1415, 805, 298), (280, 760, 1415, 803), (760, 95, 758, 1415), (614, 1416, 804, 134), (62, 568, 1416, 614), (568, 280, 803, 1416), (422, 1417, 407, 17), (134, 804, 1417, 422), (804, 298, 802, 1417), (799, 1418, 801, 297), (137, 617, 1418, 799), (617, 65, 759, 1418), (662, 1419, 800, 182), (23, 425, 1419, 662), (425, 137, 799, 1419), (470, 1420, 568, 62), (182, 800, 1420, 470), (800, 297, 798, 1420), (795, 1421, 797, 296), (185, 665, 1421, 795), (665, 16, 634, 1421), (759, 1422, 796, 279), (65, 473, 1422, 759), (473, 185, 795, 1422), (567, 1423, 569, 95), (279, 796, 1423, 567), (796, 296, 794, 1423), (791, 1424, 793, 295), (284, 764, 1424, 791), (764, 96, 762, 1424), (618, 1425, 792, 138), (66, 572, 1425, 618), (572, 284, 791, 1425), (426, 1426, 404, 14), (138, 792, 1426, 426), (792, 295, 790, 1426), (787, 1427, 789, 294), (141, 621, 1427, 787), (621, 69, 763, 1427), (666, 1428, 788, 186), (24, 429, 1428, 666), (429, 141, 787, 1428), (474, 1429, 572, 66), (186, 788, 1429, 474), (788, 294, 786, 1429), (783, 1430, 785, 293), (189, 669, 1430, 783), (669, 13, 631, 1430), (763, 1431, 784, 283), (69, 477, 1431, 763), (477, 189, 783, 1431), (571, 1432, 573, 96), (283, 784, 1432, 571), (784, 293, 782, 1432), (779, 1433, 781, 292), (288, 768, 1433, 779), (768, 97, 766, 1433), (622, 1434, 780, 142), (70, 576, 1434, 622), (576, 288, 779, 1434), (430, 1435, 401, 11), (142, 780, 1435, 430), (780, 292, 778, 1435), (775, 1436, 777, 291), (145, 625, 1436, 775), (625, 73, 767, 1436), (670, 1437, 776, 190), (25, 433, 1437, 670), (433, 145, 775, 1437), (478, 1438, 576, 70), (190, 776, 1438, 478), (776, 291, 774, 1438), (771, 1439, 773, 290), (193, 673, 1439, 771), (673, 10, 628, 1439), (767, 1440, 772, 287), (73, 481, 1440, 767), (481, 193, 771, 1440), (575, 1441, 577, 97), (287, 772, 1441, 575), (772, 290, 770, 1441), (770, 1442, 769, 289), (290, 773, 1442, 770), (773, 148, 436, 1442), (774, 1443, 768, 288), (291, 777, 1443, 774), (777, 287, 575, 1443), (778, 1444, 593, 113), (292, 781, 1444, 778), (781, 286, 574, 1444), (782, 1445, 765, 285), (293, 785, 1445, 782), (785, 151, 439, 1445), (786, 1446, 764, 284), (294, 789, 1446, 786), (789, 283, 571, 1446), (790, 1447, 596, 116), (295, 793, 1447, 790), (793, 282, 570, 1447), (794, 1448, 761, 281), (296, 797, 1448, 794), (797, 154, 442, 1448), (798, 1449, 760, 280), (297, 801, 1449, 798), (801, 279, 567, 1449), (802, 1450, 599, 119), (298, 805, 1450, 802), (805, 278, 566, 1450), (806, 1451, 757, 277), (299, 809, 1451, 806), (809, 157, 445, 1451), (810, 1452, 756, 276), (300, 813, 1452, 810), (813, 275, 563, 1452), (814, 1453, 435, 147), (301, 817, 1453, 814), (817, 274, 562, 1453), (818, 1454, 753, 273), (302, 821, 1454, 818), (821, 117, 597, 1454), (822, 1455, 752, 272), (303, 825, 1455, 822), (825, 271, 559, 1455), (826, 1456, 444, 156), (304, 829, 1456, 826), (829, 270, 558, 1456), (830, 1457, 749, 269), (305, 833, 1457, 830), (833, 112, 592, 1457), (834, 1458, 748, 268), (306, 837, 1458, 834), (837, 267, 555, 1458), (838, 1459, 445, 157), (307, 841, 1459, 838), (841, 266, 554, 1459), (842, 1460, 745, 265), (308, 845, 1460, 842), (845, 170, 458, 1460), (846, 1461, 744, 264), (309, 849, 1461, 846), (849, 263, 551, 1461), (850, 1462, 457, 169), (310, 853, 1462, 850), (853, 262, 550, 1462), (854, 1463, 741, 261), (311, 857, 1463, 854), (857, 171, 459, 1463), (858, 1464, 740, 260), (312, 861, 1464, 858), (861, 259, 547, 1464), (862, 1465, 604, 124), (313, 865, 1465, 862), (865, 258, 546, 1465), (866, 1466, 737, 257), (314, 869, 1466, 866), (869, 100, 580, 1466), (870, 1467, 736, 256), (315, 873, 1467, 870), (873, 255, 543, 1467), (874, 1468, 605, 125), (316, 877, 1468, 874), (877, 254, 542, 1468), (878, 1469, 733, 253), (317, 881, 1469, 878), (881, 174, 462, 1469), (882, 1470, 732, 252), (318, 885, 1470, 882), (885, 251, 539, 1470), (886, 1471, 456, 168), (319, 889, 1471, 886), (889, 250, 538, 1471), (890, 1472, 729, 249), (320, 893, 1472, 890), (893, 175, 463, 1472), (894, 1473, 728, 248), (321, 897, 1473, 894), (897, 247, 535, 1473), (898, 1474, 608, 128), (322, 901, 1474, 898), (901, 246, 534, 1474), (902, 1475, 725, 245), (323, 905, 1475, 902), (905, 105, 585, 1475), (906, 1476, 724, 244), (324, 909, 1476, 906), (909, 243, 531, 1476), (910, 1477, 609, 129), (325, 913, 1477, 910), (913, 242, 530, 1477), (914, 1478, 721, 241), (326, 917, 1478, 914), (917, 178, 466, 1478), (918, 1479, 720, 240), (327, 921, 1479, 918), (921, 239, 527, 1479), (922, 1480, 447, 159), (328, 925, 1480, 922), (925, 238, 526, 1480), (926, 1481, 717, 237), (329, 929, 1481, 926), (929, 179, 467, 1481), (930, 1482, 716, 236), (330, 933, 1482, 930), (933, 235, 523, 1482), (934, 1483, 612, 132), (331, 937, 1483, 934), (937, 234, 522, 1483), (938, 1484, 713, 233), (332, 941, 1484, 938), (941, 169, 457, 1484), (942, 1485, 712, 232), (333, 945, 1485, 942), (945, 231, 519, 1485), (946, 1486, 613, 133), (334, 949, 1486, 946), (949, 230, 518, 1486), (950, 1487, 709, 229), (335, 953, 1487, 950), (953, 182, 470, 1487), (954, 1488, 708, 228), (336, 957, 1488, 954), (957, 227, 515, 1488), (958, 1489, 587, 107), (337, 961, 1489, 958), (961, 226, 514, 1489), (962, 1490, 705, 225), (338, 965, 1490, 962), (965, 183, 471, 1490), (966, 1491, 704, 224), (339, 969, 1491, 966), (969, 223, 511, 1491), (970, 1492, 616, 136), (340, 973, 1492, 970), (973, 222, 510, 1492), (974, 1493, 701, 221), (341, 977, 1493, 974), (977, 166, 454, 1493), (978, 1494, 700, 220), (342, 981, 1494, 978), (981, 219, 507, 1494), (982, 1495, 617, 137), (343, 985, 1495, 982), (985, 218, 506, 1495), (986, 1496, 697, 217), (344, 989, 1496, 986), (989, 186, 474, 1496), (990, 1497, 696, 216), (345, 993, 1497, 990), (993, 215, 503, 1497), (994, 1498, 584, 104), (346, 997, 1498, 994), (997, 214, 502, 1498), (998, 1499, 693, 213), (347, 1001, 1499, 998), (1001, 187, 475, 1499), (1002, 1500, 692, 212), (348, 1005, 1500, 1002), (1005, 211, 499, 1500), (1006, 1501, 620, 140), (349, 1009, 1501, 1006), (1009, 210, 498, 1501), (1010, 1502, 689, 209), (350, 1013, 1502, 1010), (1013, 163, 451, 1502), (1014, 1503, 688, 208), (351, 1017, 1503, 1014), (1017, 207, 495, 1503), (1018, 1504, 621, 141), (352, 1021, 1504, 1018), (1021, 206, 494, 1504), (1022, 1505, 685, 205), (353, 1025, 1505, 1022), (1025, 190, 478, 1505), (1026, 1506, 684, 204), (354, 1029, 1506, 1026), (1029, 203, 491, 1506), (1030, 1507, 581, 101), (355, 1033, 1507, 1030), (1033, 202, 490, 1507), (1034, 1508, 681, 201), (356, 1037, 1508, 1034), (1037, 191, 479, 1508), (1038, 1509, 680, 200), (357, 1041, 1509, 1038), (1041, 199, 487, 1509), (1042, 1510, 624, 144), (358, 1045, 1510, 1042), (1045, 198, 486, 1510), (1046, 1511, 677, 197), (359, 1049, 1511, 1046), (1049, 160, 448, 1511), (1050, 1512, 676, 196), (360, 1053, 1512, 1050), (1053, 195, 483, 1512), (1054, 1513, 625, 145), (361, 1057, 1513, 1054), (1057, 194, 482, 1513), (1058, 1514, 673, 193), (362, 1061, 1514, 1058), (1061, 112, 400, 1514), (1062, 1515, 672, 192), (363, 1065, 1515, 1062), (1065, 143, 431, 1515), (1066, 1516, 629, 149), (364, 1069, 1516, 1066), (1069, 142, 430, 1516), (1070, 1517, 669, 189), (365, 1073, 1517, 1070), (1073, 115, 403, 1517), (1074, 1518, 668, 188), (366, 1077, 1518, 1074), (1077, 139, 427, 1518), (1078, 1519, 632, 152), (367, 1081, 1519, 1078), (1081, 138, 426, 1519), (1082, 1520, 665, 185), (368, 1085, 1520, 1082), (1085, 118, 406, 1520), (1086, 1521, 664, 184), (369, 1089, 1521, 1086), (1089, 135, 423, 1521), (1090, 1522, 635, 155), (370, 1093, 1522, 1090), (1093, 134, 422, 1522), (1094, 1523, 661, 181), (371, 1097, 1523, 1094), (1097, 121, 409, 1523), (1098, 1524, 660, 180), (372, 1101, 1524, 1098), (1101, 131, 419, 1524), (1102, 1525, 399, 111), (373, 1105, 1525, 1102), (1105, 130, 418, 1525), (1106, 1526, 657, 177), (374, 1109, 1526, 1106), (1109, 153, 633, 1526), (1110, 1527, 656, 176), (375, 1113, 1527, 1110), (1113, 127, 415, 1527), (1114, 1528, 408, 120), (376, 1117, 1528, 1114), (1117, 126, 414, 1528), (1118, 1529, 653, 173), (377, 1121, 1529, 1118), (1121, 148, 628, 1529), (1122, 1530, 652, 172), (378, 1125, 1530, 1122), (1125, 123, 411, 1530), (1126, 1531, 409, 121), (379, 1129, 1531, 1126), (1129, 122, 410, 1531), (1130, 1532, 397, 109), (380, 1133, 1532, 1130), (1133, 160, 640, 1532), (1134, 1533, 396, 108), (381, 1137, 1533, 1134), (1137, 165, 645, 1533), (1138, 1534, 387, 99), (382, 1141, 1534, 1138), (1141, 109, 397, 1534), (1142, 1535, 647, 167), (383, 1145, 1535, 1142), (1145, 106, 394, 1535), (1146, 1536, 644, 164), (384, 1149, 1536, 1146), (1149, 103, 391, 1536), (1150, 1537, 641, 161), (385, 1153, 1537, 1150), (1153, 100, 388, 1537)])
me_cube.polygons.foreach_set('use_smooth', [True] * 1536)
me_cube.materials.append(mat_gradient)
me_cube.update()
me_1_gradient_material = bpy.data.meshes.new('1 Gradient Material')
me_1_gradient_material.from_pydata([(-0.6311, -0.5, 0.0), (0.6311, -0.5, 0.0), (-0.6311, 0.5, 0.0), (0.6311, 0.5, 0.0)], [], [(0, 1, 3, 2)])
_uv = me_1_gradient_material.uv_layers.new(name='UVMap')
_uv.uv.foreach_set('vector', [0.0, 0.0, 1.0, 0.0, 1.0, 1.0, 0.0, 1.0])
me_1_gradient_material.materials.append(mat_1_gradient_material)
me_1_gradient_material.update()
me_cube_001 = bpy.data.meshes.new('Cube.001')
me_cube_001.from_pydata([(-12.82, -16.81, -2.019), (-12.82, -16.81, 2.019), (-12.82, 16.81, -2.019), (-12.82, 16.81, 2.019), (12.82, -16.81, -2.019), (12.82, -16.81, 2.019), (12.82, 16.81, -2.019), (12.82, 16.81, 2.019)], [], [(0, 1, 3, 2), (2, 3, 7, 6), (6, 7, 5, 4), (4, 5, 1, 0), (2, 6, 4, 0), (7, 3, 1, 5)])
_uv = me_cube_001.uv_layers.new(name='UVMap')
_uv.uv.foreach_set('vector', [0.375, 0.0, 0.625, 0.0, 0.625, 0.25, 0.375, 0.25, 0.375, 0.25, 0.625, 0.25, 0.625, 0.5, 0.375, 0.5, 0.375, 0.5, 0.625, 0.5, 0.625, 0.75, 0.375, 0.75, 0.375, 0.75, 0.625, 0.75, 0.625, 1.0, 0.375, 1.0, 0.125, 0.5, 0.375, 0.5, 0.375, 0.75, 0.125, 0.75, 0.625, 0.5, 0.875, 0.5, 0.875, 0.75, 0.625, 0.75])
me_cube_001.materials.append(mat_gradient)
me_cube_001.update()

# ---- objects
ob_cube = bpy.data.objects.new('Cube', me_cube)
ob_1_gradient_material = bpy.data.objects.new('1 Gradient Material', me_1_gradient_material)
ob_cube_001 = bpy.data.objects.new('Cube.001', me_cube_001)

# ---- transforms, parenting, visibility, modifiers, constraints
ob_cube.location = (12.53, 2.42, 2.062)
ob_cube.rotation_euler = (1.109, 0.01327, 1.148)
ob_1_gradient_material.location = (-5.454, 18.16, 6.021)
ob_1_gradient_material.rotation_euler = (1.571, -0.0, 0.0)
ob_1_gradient_material.scale = (21.93, 21.93, 21.93)
ob_cube_001.location = (33.69, 12.99, 1.565)

# ---- collection membership
scene.collection.objects.link(ob_cube)
scene.collection.objects.link(ob_1_gradient_material)
scene.collection.objects.link(ob_cube_001)

# ---- scene / render settings (as saved in the file)
scene.frame_start = 1; scene.frame_end = 250; scene.frame_set(38)
scene.render.engine = 'CYCLES'
scene.render.use_persistent_data = True
scene.cycles.use_denoising = False
scene.cycles.samples = 300
scene.cycles.sampling_pattern = 'TABULATED_SOBOL'
scene.cycles.adaptive_threshold = 0.1
scene.cycles.caustics_reflective = False
scene.cycles.caustics_refractive = False
scene.cycles.diffuse_bounces = 1
scene.cycles.glossy_bounces = 1
scene.cycles.transmission_bounces = 2
scene.cycles.volume_bounces = 1
scene.cycles.transparent_max_bounces = 2
scene.view_settings.look = 'High Contrast'
scene.view_settings.view_transform = 'Filmic'
bpy.context.view_layer.update()

# ---- added for rendering (the .blend has no active camera and no usable light): camera, sun
cam_auto = bpy.data.cameras.new('AutoCamera')
cam_auto.lens = 50.0
cam_auto.sensor_width = 36.0
cam_auto.clip_end = 1251.61
ob_auto_camera = bpy.data.objects.new('AutoCamera', cam_auto)
scene.collection.objects.link(ob_auto_camera)
ob_auto_camera.location = (84.9272, -72.5887, 63.0749)
ob_auto_camera.rotation_euler = (1.09748, -7.21219e-08, 0.694738)
scene.camera = ob_auto_camera
light_auto_sun = bpy.data.lights.new('AutoSun', 'SUN')
light_auto_sun.energy = 3.0
light_auto_sun.angle = 0.0523599
ob_auto_sun = bpy.data.objects.new('AutoSun', light_auto_sun)
scene.collection.objects.link(ob_auto_sun)
ob_auto_sun.rotation_euler = (0.872665, 0.174533, 0.523599)
bpy.context.view_layer.update()
